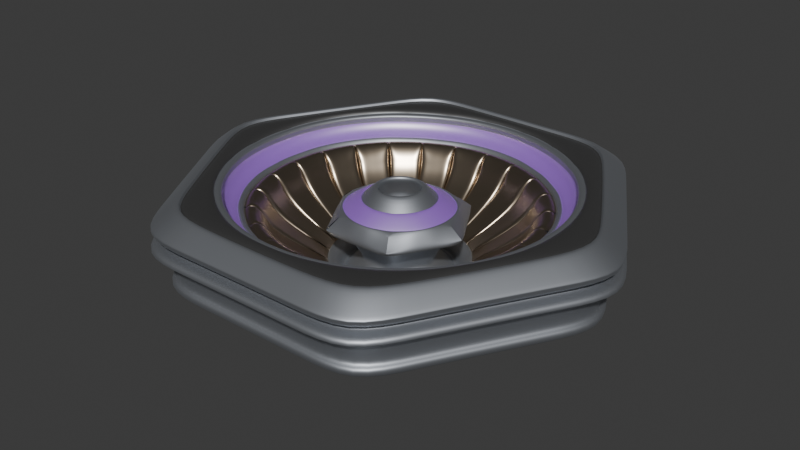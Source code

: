 # Source: orbiter.blend  (saved by Blender 4.2.66; exported with 4.5.12 LTS)
import bpy
from mathutils import Matrix  # noqa: F401  (used for matrix-valued properties, if any)

bpy.ops.wm.read_factory_settings(use_empty=True)
scene = bpy.context.scene
scene.name = 'Scene'

# ---- collections
col_collection = bpy.data.collections.new('Collection'); scene.collection.children.link(col_collection)

# ---- materials (node trees are filled in below, after node groups)
mat_material_001 = bpy.data.materials.new('Material.001')
mat_sides = bpy.data.materials.new('sides')
mat_outside = bpy.data.materials.new('outside')
mat_top = bpy.data.materials.new('top')
mat_screen = bpy.data.materials.new('screen')
mat_material_004 = bpy.data.materials.new('Material.004')
mat_flower = bpy.data.materials.new('flower')
mat_material = bpy.data.materials.new('Material')

# ---- material node trees
mat_material_001.use_nodes = True; mat_material_001.node_tree.nodes.clear()
_N = mat_material_001.node_tree.nodes; _L = mat_material_001.node_tree.links
n0 = _N.new('ShaderNodeBsdfPrincipled'); n0.name = 'Principled BSDF'; n0.location = (10, 300)
n1 = _N.new('ShaderNodeOutputMaterial'); n1.name = 'Material Output'; n1.location = (300, 300)
_L.new(n0.outputs[0], n1.inputs[0])
n1.is_active_output = True
mat_sides.use_nodes = True; mat_sides.node_tree.nodes.clear()
_N = mat_sides.node_tree.nodes; _L = mat_sides.node_tree.links
n0 = _N.new('ShaderNodeBsdfPrincipled'); n0.name = 'Principled BSDF'; n0.location = (10, 300)
n0.inputs[0].default_value = (0.4207, 0.4428, 0.4793, 1.0)
n0.inputs[1].default_value = 0.9032
n0.inputs[2].default_value = 0.5323
n0.inputs[3].default_value = 2.8
n0.inputs[27].default_value = (0.3549, 0.2864, 1.0, 1.0)
n1 = _N.new('ShaderNodeOutputMaterial'); n1.name = 'Material Output'; n1.location = (300, 300)
_L.new(n0.outputs[0], n1.inputs[0])
n1.is_active_output = True
mat_outside.use_nodes = True; mat_outside.node_tree.nodes.clear()
_N = mat_outside.node_tree.nodes; _L = mat_outside.node_tree.links
n0 = _N.new('ShaderNodeBsdfPrincipled'); n0.name = 'Principled BSDF'; n0.location = (10, 300)
n0.inputs[0].default_value = (0.4793, 0.3944, 0.2988, 1.0)
n0.inputs[1].default_value = 0.9946
n0.inputs[2].default_value = 0.3011
n1 = _N.new('ShaderNodeOutputMaterial'); n1.name = 'Material Output'; n1.location = (300, 300)
_L.new(n0.outputs[0], n1.inputs[0])
n1.is_active_output = True
mat_top.use_nodes = True; mat_top.node_tree.nodes.clear()
_N = mat_top.node_tree.nodes; _L = mat_top.node_tree.links
n0 = _N.new('ShaderNodeBsdfPrincipled'); n0.name = 'Principled BSDF'; n0.location = (10, 300)
n0.inputs[0].default_value = (0.1887, 0.1887, 0.1887, 1.0)
n0.inputs[1].default_value = 0.8925
n1 = _N.new('ShaderNodeOutputMaterial'); n1.name = 'Material Output'; n1.location = (300, 300)
_L.new(n0.outputs[0], n1.inputs[0])
n1.is_active_output = True
mat_screen.use_nodes = True; mat_screen.node_tree.nodes.clear()
_N = mat_screen.node_tree.nodes; _L = mat_screen.node_tree.links
n0 = _N.new('ShaderNodeBsdfPrincipled'); n0.name = 'Principled BSDF'; n0.location = (10, 300)
n0.inputs[0].default_value = (0.3744, 0.1076, 0.8068, 1.0)
n0.inputs[2].default_value = 0.501
n0.inputs[3].default_value = 4.9
n1 = _N.new('ShaderNodeOutputMaterial'); n1.name = 'Material Output'; n1.location = (300, 300)
_L.new(n0.outputs[0], n1.inputs[0])
n1.is_active_output = True
mat_material_004.use_nodes = True; mat_material_004.node_tree.nodes.clear()
_N = mat_material_004.node_tree.nodes; _L = mat_material_004.node_tree.links
n0 = _N.new('ShaderNodeBsdfPrincipled'); n0.name = 'Principled BSDF'; n0.location = (10, 300)
n1 = _N.new('ShaderNodeOutputMaterial'); n1.name = 'Material Output'; n1.location = (300, 300)
_L.new(n0.outputs[0], n1.inputs[0])
n1.is_active_output = True
mat_flower.use_nodes = True; mat_flower.node_tree.nodes.clear()
_N = mat_flower.node_tree.nodes; _L = mat_flower.node_tree.links
n0 = _N.new('ShaderNodeBsdfPrincipled'); n0.name = 'Principled BSDF'; n0.location = (10, 300)
n1 = _N.new('ShaderNodeOutputMaterial'); n1.name = 'Material Output'; n1.location = (300, 300)
_L.new(n0.outputs[0], n1.inputs[0])
n1.is_active_output = True
mat_material.use_nodes = True; mat_material.node_tree.nodes.clear()
_N = mat_material.node_tree.nodes; _L = mat_material.node_tree.links
n0 = _N.new('ShaderNodeBsdfPrincipled'); n0.name = 'Principled BSDF'; n0.location = (10, 300)
n0.inputs[0].default_value = (0.8007, 0.2017, 0.0307, 1.0)
n1 = _N.new('ShaderNodeOutputMaterial'); n1.name = 'Material Output'; n1.location = (300, 300)
_L.new(n0.outputs[0], n1.inputs[0])
n1.is_active_output = True

# ---- world
world_world = bpy.data.worlds.new('World'); scene.world = world_world
world_world.use_nodes = True; world_world.node_tree.nodes.clear()
_N = world_world.node_tree.nodes; _L = world_world.node_tree.links
n0 = _N.new('ShaderNodeOutputWorld'); n0.name = 'World Output'; n0.location = (300, 300)
n1 = _N.new('ShaderNodeBackground'); n1.name = 'Background'; n1.location = (10, 300)
n1.inputs[0].default_value = (0.05088, 0.05088, 0.05088, 1.0)
_L.new(n1.outputs[0], n0.inputs[0])
n0.is_active_output = True
world_world.color = (0.05088, 0.05088, 0.05088)
world_world.use_sun_shadow = False
world_world.sun_shadow_jitter_overblur = 0.0

# ---- meshes
me_cylinder = bpy.data.meshes.new('Cylinder')
me_cylinder.from_pydata([(0.2801, 0.1617, -0.1179), (0.3133, 0.08389, -0.1174), (0.2801, -0.1617, -0.1179), (0.3133, -0.08389, -0.1174), (0.1, 0.05774, -0.03907), (0.1, -0.05774, -0.03907), (0.1157, 0.0, -0.03887), (0.1119, 0.02996, -0.03892), (0.1119, -0.02996, -0.03892), (0.2546, 0.107, -0.1843), (0.2546, -0.107, -0.1843), (0.2837, -3.025e-09, -0.1835), (0.2766, 0.05553, -0.1837), (0.2766, -0.05553, -0.1837), (0.1121, 0.06475, 0.005182), (0.1121, -0.06475, 0.005182), (0.1297, 0.0, 0.005415), (0.1254, 0.03359, 0.005358), (0.1254, -0.03359, 0.005358), (0.1942, 0.1121, -0.09267), (0.1942, -0.1121, -0.09267), (0.2246, 0.0, -0.09226), (0.2172, 0.05816, -0.09236), (0.2172, -0.05816, -0.09236), (0.3098, -0.08295, -0.1421), (0.2769, -0.1599, -0.1425), (0.3098, 0.08295, -0.1421), (0.2769, 0.1599, -0.1425), (0.368, 0.2122, -0.1983), (0.368, 0.1101, -0.1977), (0.3676, -0.2122, -0.2083), (0.368, -0.1101, -0.1977), (0.3823, 0.2207, -0.2147), (0.3813, 0.1145, -0.2141), (0.3823, -0.2207, -0.2147), (0.3813, -0.1145, -0.2141), (1.023, 0.0, 0.01933), (0.8845, 0.5107, 0.01749), (0.9893, 0.2649, 0.01888), (0.8845, -0.5107, 0.01749), (0.9893, -0.2649, 0.01888), (1.04, 0.0, 0.04425), (0.909, 0.5248, 0.04284), (1.017, 0.2723, 0.04426), (0.909, -0.5248, 0.04284), (1.017, -0.2723, 0.04426), (1.088, 8.62e-10, 0.03263), (1.073, 0.6194, 0.03704), (1.088, 0.3197, 0.03215), (1.073, -0.6194, 0.03704), (1.088, -0.3197, 0.03215), (1.094, 8.62e-10, 0.02693), (1.078, 0.6226, 0.02983), (1.093, 0.3214, 0.02643), (1.078, -0.6226, 0.02983), (1.093, -0.3214, 0.02643), (1.108, 8.62e-10, 0.02745), (1.092, 0.6302, 0.03039), (1.106, 0.3253, 0.02695), (1.092, -0.6302, 0.03039), (1.106, -0.3253, 0.02695), (1.112, 8.592e-10, 0.04295), (1.095, 0.6325, 0.0487), (1.11, 0.3265, 0.04246), (1.095, -0.6325, 0.0487), (1.11, -0.3265, 0.04246), (1.122, 8.592e-10, 0.04353), (1.105, 0.6379, 0.04933), (1.12, 0.3293, 0.04303), (1.105, -0.6379, 0.04933), (1.12, -0.3293, 0.04303), (1.139, 8.592e-10, 0.04454), (1.121, 0.6475, 0.05042), (1.136, 0.3342, 0.04403), (1.121, -0.6475, 0.05042), (1.136, -0.3342, 0.04403), (1.249, 0.0, -0.0493), (1.249, 0.7212, -0.0519), (1.249, 0.3742, -0.04993), (1.249, -0.7212, -0.0519), (1.249, -0.3742, -0.04993), (1.24, 0.0, -0.04871), (1.24, 0.7157, -0.05128), (1.24, 0.3713, -0.04934), (1.24, -0.7157, -0.05128), (1.24, -0.3713, -0.04934), (1.24, 0.0, -0.08722), (1.24, 0.7157, -0.08979), (1.24, 0.3713, -0.08785), (1.24, -0.7157, -0.08979), (1.24, -0.3713, -0.08785), (1.172, 0.0, -0.1062), (1.172, 0.6768, -0.1087), (1.172, 0.3511, -0.1068), (1.172, -0.6768, -0.1087), (1.172, -0.3511, -0.1068), (1.172, 0.0, -0.1349), (1.172, 0.6768, -0.1373), (1.172, 0.3511, -0.1355), (1.172, -0.6768, -0.1373), (1.172, -0.3511, -0.1355), (1.25, 0.0, -0.1423), (1.25, 0.7216, -0.1449), (1.25, 0.3743, -0.143), (1.25, -0.7216, -0.1449), (1.25, -0.3743, -0.143), (1.25, 0.0, -0.1797), (1.25, 0.7216, -0.1823), (1.25, 0.3743, -0.1803), (1.25, -0.7216, -0.1823), (1.25, -0.3743, -0.1803), (1.25, 0.0, -0.173), (1.25, 0.7216, -0.1756), (1.25, 0.3743, -0.1736), (1.25, -0.7216, -0.1756), (1.25, -0.3743, -0.1736), (0.9451, 0.3912, 0.01758), (0.9454, -0.3913, 0.01774), (1.015, -0.1336, 0.01851), (1.015, 0.1336, 0.01851), (0.8437, -0.226, -0.099), (0.7544, 0.4355, -0.1002), (0.7544, -0.4355, -0.1002), (0.7991, -0.3307, -0.09959), (0.7991, 0.3307, -0.09959), (0.961, -0.2574, -0.02037), (0.961, 0.2574, -0.02037), (0.8592, -0.4961, -0.02172), (0.9181, -0.38, -0.02185), (0.986, 0.1298, -0.02095), (0.9181, 0.38, -0.02185), (0.986, -0.1298, -0.02095), (0.9939, 0.0, -0.01994), (0.8592, 0.4961, -0.02172), (0.9037, 0.0, -0.1066), (0.7813, 0.4511, -0.1082), (0.8738, -0.234, -0.107), (0.8738, 0.234, -0.107), (0.7813, -0.4511, -0.1082), (0.8275, -0.3425, -0.1076), (0.8888, 0.117, -0.1068), (0.8275, 0.3425, -0.1076), (0.8888, -0.117, -0.1068), (0.7773, 0.4488, -0.08845), (0.9343, -0.2502, -0.0721), (0.9343, 0.2502, -0.0721), (0.8353, -0.4823, -0.07342), (0.8926, -0.3694, -0.07374), (0.9586, 0.1262, -0.07287), (0.8926, 0.3694, -0.07374), (0.9586, -0.1262, -0.07287), (0.9662, 0.0, -0.07168), (0.8353, 0.4823, -0.07342), (0.8694, -0.2328, -0.08723), (0.8694, 0.2328, -0.08723), (0.7773, -0.4488, -0.08845), (0.8234, -0.3408, -0.08784), (0.8234, 0.3408, -0.08784), (0.1083, 0.029, -0.3195), (0.09684, -0.05591, -0.3197), (0.09684, 0.05591, -0.3197), (0.112, 0.0, -0.3195), (0.1083, -0.029, -0.3195), (0.112, 0.03, -0.1649), (0.1002, -0.05783, -0.1651), (0.1002, 0.05783, -0.1651), (0.1159, 0.0, -0.1648), (0.112, -0.03, -0.1649), (0.07027, -0.01882, -0.318), (0.07267, 0.0, -0.318), (0.07027, 0.01882, -0.318), (0.06282, 0.03627, -0.3181), (0.06282, -0.03627, -0.3181), (0.1539, 0.0412, -0.1221), (0.1591, 0.0, -0.122), (0.1539, -0.0412, -0.1221), (0.1376, 0.07942, -0.1223), (0.1376, -0.07942, -0.1223), (0.1406, 0.03765, -0.2371), (0.1257, -0.07257, -0.2373), (0.1257, 0.07257, -0.2373), (0.0632, 0.01692, -0.3355), (0.0632, 0.01692, -0.3281), (0.05651, -0.03262, -0.3366), (0.05651, -0.03262, -0.3282), (0.05651, 0.03262, -0.3355), (0.05651, 0.03262, -0.3282), (0.06536, 0.0, -0.3281), (0.0632, -0.01692, -0.3281), (0.06536, 0.0, -0.3354), (0.0632, -0.01692, -0.3355), (0.1454, 0.0, -0.237), (0.1406, -0.03765, -0.2371), (0.1822, 0.1052, -0.08275), (0.1822, -0.1052, -0.08275), (0.2108, 0.0, -0.08237), (0.2038, 0.05457, -0.08246), (0.2038, -0.05457, -0.08246), (0.1868, 0.1079, -0.06966), (0.1868, -0.1079, -0.06966), (0.2162, -3.746e-05, -0.06932), (0.209, 0.05596, -0.06937), (0.209, -0.05596, -0.06937), (0.2782, 0.1606, -0.1361), (0.2782, -0.1606, -0.1361), (0.3112, 0.08333, -0.1357), (0.3112, -0.08333, -0.1357), (1.179, 0.0, -0.1989), (1.179, 0.6807, -0.2013), (1.179, 0.3531, -0.1995), (1.179, -0.6807, -0.2013), (1.179, -0.3531, -0.1995), (1.123, 0.0, -0.3575), (1.123, 0.6481, -0.3599), (1.123, 0.3363, -0.3581), (1.123, -0.6481, -0.3599), (1.123, -0.3363, -0.3581), (0.3179, -0.04209, -0.1421), (0.3215, -0.04257, -0.1174), (0.3243, -0.0001123, -0.1174), (0.3207, -0.0001111, -0.1421), (0.368, -0.0001474, -0.1871), (0.3813, -0.0001533, -0.2141), (0.8735, -3.818e-08, -0.099), (0.9001, -3.935e-08, -0.08723), (0.3221, -0.0001116, -0.1357), (0.368, -0.05587, -0.1871), (0.3813, -0.0581, -0.2141), (0.8659, -0.1147, -0.099), (0.8923, -0.1181, -0.08723), (0.3193, -0.04228, -0.1357), (0.318, 0.04086, -0.1421), (0.3216, 0.04134, -0.1175), (0.368, 0.05424, -0.1872), (0.3813, 0.05641, -0.2141), (0.8924, 0.1168, -0.0873), (0.3195, 0.04102, -0.1357), (0.8437, 0.226, -0.099), (0.851, -0.1127, -0.1442), (0.851, 0.1127, -0.1442), (0.8659, 0.1147, -0.099), (0.8292, -0.2221, -0.1442), (0.7414, 0.428, -0.1453), (0.7853, 0.325, -0.1447), (0.8292, 0.2221, -0.1442), (0.857, -3.746e-08, -0.1442), (0.3823, 0.2207, -0.247), (0.3813, 0.1145, -0.2464), (0.3823, -0.2207, -0.247), (0.3813, -0.1145, -0.2464), (0.3813, -0.0001533, -0.2464), (0.3813, -0.0581, -0.2464), (0.3813, 0.05641, -0.2464), (0.2964, 0.1711, -0.234), (0.2956, 0.08878, -0.2335), (0.2964, -0.1711, -0.234), (0.2956, -0.08878, -0.2335), (0.2956, -0.0001189, -0.2335), (0.2956, -0.04505, -0.2335), (0.2956, 0.04373, -0.2336), (0.2155, -0.06473, -0.3833), (0.2155, -8.665e-05, -0.3833), (0.2155, 0.06473, -0.3833), (0.2161, 0.1248, -0.3837), (0.2161, -0.1248, -0.3837), (0.2841, -0.164, -0.4752), (0.3177, 0.08508, -0.4747), (0.2019, 0.05408, -0.4305), (0.2088, 0.0, -0.4304), (0.2019, -0.05408, -0.4305), (0.1806, 0.1042, -0.4308), (0.1806, -0.1042, -0.4308), (0.2525, 0.06761, -0.4644), (0.2257, -0.1303, -0.4648), (0.2257, 0.1303, -0.4648), (0.2611, 0.0, -0.4643), (0.2525, -0.06761, -0.4644), (0.2841, 0.164, -0.4752), (0.3286, 0.0, -0.4746), (0.3177, -0.08508, -0.4747), (0.3347, -0.08962, -0.5654), (0.2992, -0.1728, -0.5659), (0.2992, 0.1728, -0.5659), (0.3347, 0.08962, -0.5654), (0.3461, 0.0, -0.5653), (0.3744, -0.2162, -0.4266), (0.4188, 0.1122, -0.426), (0.3744, 0.2162, -0.4266), (0.4331, 0.0, -0.4258), (0.4188, -0.1122, -0.426), (0.3383, -0.1953, -0.4811), (0.3784, 0.1013, -0.4805), (0.3383, 0.1953, -0.4811), (0.3914, 0.0, -0.4804), (0.3784, -0.1013, -0.4805), (0.7304, -0.4217, -0.5063), (0.817, 0.2188, -0.5051), (0.7304, 0.4217, -0.5063), (0.8449, 0.0, -0.5047), (0.817, -0.2188, -0.5051), (0.7304, -0.4217, -0.1395), (0.817, 0.2188, -0.1383), (0.7304, 0.4217, -0.1395), (0.8449, 0.0, -0.1379), (0.817, -0.2188, -0.1383), (0.9074, 0.0, -0.09076), (0.7845, 0.4529, -0.09239), (0.8775, -0.235, -0.09116), (0.8775, 0.235, -0.09116), (0.7845, -0.4529, -0.09239), (0.8383, -0.347, -0.09347), (0.9003, 0.1185, -0.09264), (0.8383, 0.347, -0.09347), (0.9003, -0.1185, -0.09264), (0.7864, -0.3261, -0.1445), (0.7425, -0.4253, -0.1452), (0.1384, 0.03708, -0.1555), (0.1238, -0.07147, -0.1557), (0.1238, 0.07147, -0.1557), (0.1432, 0.0, -0.1555), (0.1384, -0.03708, -0.1555), (0.9429, -0.2525, 0.01075), (0.9429, 0.2525, 0.01075), (0.843, -0.4867, 0.009423), (0.9009, -0.3729, 0.009524), (0.9674, 0.1274, 0.01037), (0.9008, 0.3729, 0.009483), (0.9674, -0.1274, 0.01037), (0.9751, 0.0, 0.01117), (0.843, 0.4867, 0.009423), (0.9813, -0.2628, 0.018), (0.9813, 0.2628, 0.018), (0.8773, -0.5065, 0.01662), (0.9377, -0.3881, 0.01663), (1.007, 0.1325, 0.01743), (0.9375, 0.388, 0.01651), (1.007, -0.1325, 0.01743), (1.015, 0.0, 0.01845), (0.8773, 0.5065, 0.01662), (0.9649, -0.2584, 0.02348), (0.9978, 0.0, 0.02392), (0.8627, 0.4981, 0.02212), (0.9649, 0.2584, 0.02348), (0.8627, -0.4981, 0.02212), (0.922, -0.3816, 0.02216), (0.99, 0.1303, 0.02298), (0.9218, 0.3816, 0.02207), (0.99, -0.1303, 0.02298), (1.168, 0.0, -0.3588), (1.168, 0.6743, -0.3613), (1.168, 0.3498, -0.3594), (1.168, -0.6743, -0.3613), (1.168, -0.3498, -0.3594), (1.168, 0.0, -0.403), (1.168, 0.6743, -0.4054), (1.168, 0.3498, -0.4036), (1.168, -0.6743, -0.4054), (1.168, -0.3498, -0.4036), (1.139, 0.0, -0.4241), (1.139, 0.6573, -0.4265), (1.139, 0.341, -0.4247), (1.139, -0.6573, -0.4265), (1.139, -0.341, -0.4247)], [], [(7, 17, 14, 4), (6, 16, 17, 7), (8, 5, 15, 18), (6, 8, 18, 16), (17, 22, 19, 14), (16, 21, 22, 17), (18, 15, 20, 23), (16, 18, 23, 21), (27, 26, 1, 0), (24, 25, 2, 3), (3, 2, 30, 31), (0, 1, 29, 28), (28, 29, 33, 32), (31, 30, 34, 35), (336, 330, 40, 118), (335, 331, 38, 116), (334, 337, 36, 119), (36, 118, 40, 45, 41), (340, 347, 336, 337), (38, 119, 36, 41, 43), (40, 117, 39, 44, 45), (45, 50, 46, 41), (41, 46, 48, 43), (44, 49, 50, 45), (48, 46, 51, 53), (50, 49, 54, 55), (46, 50, 55, 51), (47, 48, 53, 52), (53, 51, 56, 58), (55, 54, 59, 60), (51, 55, 60, 56), (52, 53, 58, 57), (58, 56, 61, 63), (60, 59, 64, 65), (56, 60, 65, 61), (57, 58, 63, 62), (62, 63, 68, 67), (63, 61, 66, 68), (65, 64, 69, 70), (61, 65, 70, 66), (68, 66, 71, 73), (70, 69, 74, 75), (66, 70, 75, 71), (67, 68, 73, 72), (73, 71, 76, 78), (75, 74, 79, 80), (71, 75, 80, 76), (72, 73, 78, 77), (76, 80, 85, 81), (77, 78, 83, 82), (78, 76, 81, 83), (80, 79, 84, 85), (85, 84, 89, 90), (81, 85, 90, 86), (82, 83, 88, 87), (83, 81, 86, 88), (88, 86, 91, 93), (90, 89, 94, 95), (86, 90, 95, 91), (87, 88, 93, 92), (91, 95, 100, 96), (92, 93, 98, 97), (93, 91, 96, 98), (95, 94, 99, 100), (96, 100, 105, 101), (97, 98, 103, 102), (98, 96, 101, 103), (100, 99, 104, 105), (101, 105, 110, 106), (102, 103, 108, 107), (103, 101, 106, 108), (105, 104, 109, 110), (106, 110, 115, 111), (107, 108, 113, 112), (108, 106, 111, 113), (110, 109, 114, 115), (333, 332, 39, 117), (330, 333, 117, 40), (331, 334, 119, 38), (338, 335, 116, 37), (151, 150, 131, 132), (145, 148, 129, 126), (144, 147, 128, 125), (147, 146, 127, 128), (148, 151, 132, 129), (149, 145, 126, 130), (150, 144, 125, 131), (157, 154, 137, 141), (156, 155, 138, 139), (153, 156, 139, 136), (143, 157, 141, 135), (121, 124, 157, 143), (120, 123, 156, 153), (123, 122, 155, 156), (313, 307, 144, 150), (312, 308, 145, 149), (311, 305, 151, 148), (310, 309, 146, 147), (307, 310, 147, 144), (308, 311, 148, 145), (306, 312, 149, 152), (305, 313, 150, 151), (163, 158, 161, 166), (164, 167, 162, 159), (167, 166, 161, 162), (165, 160, 158, 163), (159, 162, 168, 172), (5, 8, 175, 177), (162, 161, 169, 168), (7, 4, 176, 173), (161, 158, 170, 169), (318, 180, 178, 316), (320, 319, 191, 192), (317, 320, 192, 179), (316, 178, 191, 319), (182, 181, 189, 187), (184, 188, 190, 183), (188, 187, 189, 190), (186, 185, 181, 182), (158, 160, 171, 170), (169, 170, 182, 187), (165, 163, 178, 180), (166, 167, 192, 191), (172, 168, 188, 184), (167, 164, 179, 192), (168, 169, 187, 188), (6, 7, 173, 174), (163, 166, 191, 178), (8, 6, 174, 175), (170, 171, 186, 182), (9, 12, 196, 193), (12, 11, 195, 196), (13, 10, 194, 197), (11, 13, 197, 195), (195, 197, 202, 200), (193, 196, 201, 198), (196, 195, 200, 201), (197, 194, 199, 202), (202, 199, 204, 206), (198, 201, 205, 203), (24, 206, 204, 25), (26, 27, 203, 205), (115, 114, 210, 211), (111, 115, 211, 207), (112, 113, 209, 208), (211, 210, 215, 216), (207, 211, 216, 212), (208, 209, 214, 213), (1, 26, 231, 232), (219, 232, 231, 220), (219, 220, 217, 218), (3, 218, 217, 24), (230, 206, 24, 217), (220, 225, 230, 217), (231, 236, 225, 220), (26, 205, 236, 231), (33, 29, 233, 234), (222, 234, 233, 221), (222, 221, 226, 227), (35, 227, 226, 31), (29, 1, 232, 233), (221, 233, 232, 219), (221, 219, 218, 226), (31, 226, 218, 3), (236, 200, 225), (225, 200, 230), (200, 236, 205, 201), (200, 202, 206, 230), (134, 140, 235, 224), (134, 224, 229, 142), (154, 235, 140, 137), (224, 223, 228, 229), (136, 142, 229, 153), (153, 229, 228, 120), (237, 154, 157, 124), (224, 235, 240, 223), (154, 237, 240, 235), (245, 223, 240, 239), (124, 243, 244, 237), (228, 223, 245, 238), (237, 244, 239, 240), (120, 228, 238, 241), (124, 121, 242, 243), (234, 222, 250, 252), (33, 234, 252, 247), (32, 33, 247, 246), (35, 34, 248, 249), (227, 35, 249, 251), (222, 227, 251, 250), (250, 251, 258, 257), (247, 252, 259, 254), (246, 247, 254, 253), (251, 249, 256, 258), (252, 250, 257, 259), (249, 248, 255, 256), (258, 256, 260), (256, 255, 264, 260), (257, 258, 260, 261), (253, 254, 262, 263), (259, 257, 261, 262), (254, 259, 262), (270, 267, 272, 274), (269, 276, 275, 268), (271, 273, 276, 269), (267, 268, 275, 272), (267, 270, 263, 262), (260, 264, 271, 269), (261, 260, 269, 268), (261, 268, 267, 262), (280, 281, 265, 279), (282, 283, 266, 277), (283, 284, 278, 266), (284, 280, 279, 278), (275, 276, 280, 284), (272, 275, 284, 283), (274, 272, 283, 282), (276, 273, 281, 280), (279, 265, 285, 289), (278, 279, 289, 288), (277, 266, 286, 287), (266, 278, 288, 286), (286, 288, 293, 291), (287, 286, 291, 292), (289, 285, 290, 294), (288, 289, 294, 293), (291, 293, 298, 296), (292, 291, 296, 297), (294, 290, 295, 299), (293, 294, 299, 298), (296, 298, 303, 301), (297, 296, 301, 302), (299, 295, 300, 304), (298, 299, 304, 303), (134, 142, 313, 305), (135, 141, 312, 306), (137, 140, 311, 308), (136, 139, 310, 307), (139, 138, 309, 310), (140, 134, 305, 311), (141, 137, 308, 312), (142, 136, 307, 313), (315, 122, 123, 314), (123, 120, 241, 314), (113, 111, 207, 209), (207, 212, 214, 209), (173, 316, 319, 174), (177, 175, 320, 317), (175, 174, 319, 320), (176, 318, 316, 173), (341, 346, 335, 338), (132, 131, 327, 328), (133, 130, 326, 329), (126, 129, 325, 322), (125, 128, 324, 321), (128, 127, 323, 324), (129, 132, 328, 325), (130, 126, 322, 326), (131, 125, 321, 327), (37, 116, 38, 43, 42), (342, 345, 334, 331), (339, 344, 333, 330), (344, 343, 332, 333), (345, 340, 337, 334), (346, 342, 331, 335), (347, 339, 330, 336), (327, 321, 339, 347), (326, 322, 342, 346), (325, 328, 340, 345), (324, 323, 343, 344), (321, 324, 344, 339), (322, 325, 345, 342), (329, 326, 346, 341), (328, 327, 347, 340), (216, 215, 351, 352), (212, 216, 352, 348), (213, 214, 350, 349), (214, 212, 348, 350), (350, 348, 353, 355), (352, 351, 356, 357), (348, 352, 357, 353), (349, 350, 355, 354), (355, 353, 358, 360), (357, 356, 361, 362), (353, 357, 362, 358), (354, 355, 360, 359), (133, 152, 149, 130), (337, 336, 118, 36), (43, 48, 47, 42)])
me_cylinder.polygons.foreach_set('use_smooth', [True] * 288)
me_cylinder.polygons.foreach_set('material_index', [1, 1, 1, 1, 1, 1, 1, 1, 1, 1, 1, 1, 1, 1, 1, 1, 1, 3, 1, 3, 3, 3, 3, 3, 3, 3, 3, 3, 3, 3, 3, 3, 1, 1, 1, 1, 1, 1, 1, 1, 1, 1, 1, 1, 1, 1, 1, 1, 1, 1, 1, 1, 1, 1, 1, 1, 1, 1, 1, 1, 1, 1, 1, 1, 1, 1, 1, 1, 1, 1, 1, 1, 1, 1, 1, 1, 1, 1, 1, 1, 4, 4, 4, 4, 4, 4, 4, 1, 1, 1, 1, 1, 1, 1, 4, 4, 4, 4, 4, 4, 4, 4, 2, 2, 2, 2, 2, 1, 2, 1, 2, 1, 1, 1, 1, 2, 2, 2, 2, 2, 2, 2, 2, 2, 2, 2, 1, 2, 1, 2, 3, 3, 3, 3, 4, 4, 4, 4, 4, 4, 4, 4, 1, 1, 1, 1, 1, 1, 1, 1, 1, 1, 4, 4, 4, 4, 1, 1, 1, 1, 1, 1, 1, 1, 4, 4, 4, 4, 1, 1, 1, 1, 1, 1, 1, 1, 1, 1, 1, 1, 1, 1, 1, 1, 1, 1, 1, 1, 1, 1, 1, 1, 1, 1, 1, 1, 1, 1, 1, 1, 1, 1, 1, 1, 1, 1, 1, 1, 1, 1, 1, 1, 1, 1, 1, 1, 1, 1, 1, 1, 1, 1, 1, 1, 1, 2, 2, 2, 2, 1, 1, 1, 1, 4, 4, 4, 4, 4, 4, 4, 4, 1, 1, 1, 1, 1, 1, 1, 1, 1, 1, 1, 1, 1, 1, 1, 1, 1, 3, 1, 1, 1, 1, 1, 1, 1, 1, 1, 1, 1, 1, 1, 1, 1, 1, 1, 1, 1, 1, 1, 1, 1, 1, 1, 1, 4, 1, 3])
_uv = me_cylinder.uv_layers.new(name='UVMap')
_uv.uv.foreach_set('vector', [0.0, 0.0, 0.0, 0.0, 0.0, 0.0, 0.0, 0.0, 0.0, 0.0, 0.0, 0.0, 0.0, 0.0, 0.0, 0.0, 0.0, 0.0, 0.0, 0.0, 0.0, 0.0, 0.0, 0.0, 0.0, 0.0, 0.0, 0.0, 0.0, 0.0, 0.0, 0.0, 0.0, 0.0, 0.0, 0.0, 0.0, 0.0, 0.0, 0.0, 0.0, 0.0, 0.0, 0.0, 0.0, 0.0, 0.0, 0.0, 0.0, 0.0, 0.0, 0.0, 0.0, 0.0, 0.0, 0.0, 0.0, 0.0, 0.0, 0.0, 0.0, 0.0, 0.0, 0.0, 0.0, 0.0, 0.0, 0.0, 0.0, 0.0, 0.0, 0.0, 0.0, 0.0, 0.0, 0.0, 0.0, 0.0, 0.0, 0.0, 0.0, 0.0, 0.0, 0.0, 0.0, 0.0, 0.0, 0.0, 0.0, 0.0, 0.0, 0.0, 0.0, 0.0, 0.0, 0.0, 0.0, 0.0, 0.0, 0.0, 0.0, 0.0, 0.0, 0.0, 0.0, 0.0, 0.0, 0.0, 0.0, 0.0, 0.0, 0.0, 0.0, 0.0, 0.0, 0.0, 0.0, 0.0, 0.0, 0.0, 0.0, 0.0, 0.0, 0.0, 0.0, 0.0, 0.0, 0.0, 0.0, 0.0, 0.0, 0.0, 0.0, 0.0, 0.0, 0.0, 0.0, 0.0, 0.0, 0.0, 0.0, 0.0, 0.0, 0.0, 0.0, 0.0, 0.0, 0.0, 0.0, 0.0, 0.0, 0.0, 0.0, 0.0, 0.0, 0.0, 0.0, 0.0, 0.0, 0.0, 0.0, 0.0, 0.0, 0.0, 0.0, 0.0, 0.0, 0.0, 0.0, 0.0, 0.0, 0.0, 0.0, 0.0, 0.0, 0.0, 0.0, 0.0, 0.0, 0.0, 0.0, 0.0, 0.0, 0.0, 0.0, 0.0, 0.0, 0.0, 0.0, 0.0, 0.0, 0.0, 0.0, 0.0, 0.0, 0.0, 0.0, 0.0, 0.0, 0.0, 0.0, 0.0, 0.0, 0.0, 0.0, 0.0, 0.0, 0.0, 0.0, 0.0, 0.0, 0.0, 0.0, 0.0, 0.0, 0.0, 0.0, 0.0, 0.0, 0.0, 0.0, 0.0, 0.0, 0.0, 0.0, 0.0, 0.0, 0.0, 0.0, 0.0, 0.0, 0.0, 0.0, 0.0, 0.0, 0.0, 0.0, 0.0, 0.0, 0.0, 0.0, 0.0, 0.0, 0.0, 0.0, 0.0, 0.0, 0.0, 0.0, 0.0, 0.0, 0.0, 0.0, 0.0, 0.0, 0.0, 0.0, 0.0, 0.0, 0.0, 0.0, 0.0, 0.0, 0.0, 0.0, 0.0, 0.0, 0.0, 0.0, 0.0, 0.0, 0.0, 0.0, 0.0, 0.0, 0.0, 0.0, 0.0, 0.0, 0.0, 0.0, 0.0, 0.0, 0.0, 0.0, 0.0, 0.0, 0.0, 0.0, 0.0, 0.0, 0.0, 0.0, 0.0, 0.0, 0.0, 0.0, 0.0, 0.0, 0.0, 0.0, 0.0, 0.0, 0.0, 0.0, 0.0, 0.0, 0.0, 0.0, 0.0, 0.0, 0.0, 0.0, 0.0, 0.0, 0.0, 0.0, 0.0, 0.0, 0.0, 0.0, 0.0, 0.0, 0.0, 0.0, 0.0, 0.0, 0.0, 0.0, 0.0, 0.0, 0.0, 0.0, 0.0, 0.0, 0.0, 0.0, 0.0, 0.0, 0.0, 0.0, 0.0, 0.0, 0.0, 0.0, 0.0, 0.0, 0.0, 0.0, 0.0, 0.0, 0.0, 0.0, 0.0, 0.0, 0.0, 0.0, 0.0, 0.0, 0.0, 0.0, 0.0, 0.0, 0.0, 0.0, 0.0, 0.0, 0.0, 0.0, 0.0, 0.0, 0.0, 0.0, 0.0, 0.0, 0.0, 0.0, 0.0, 0.0, 0.0, 0.0, 0.0, 0.0, 0.0, 0.0, 0.0, 0.0, 0.0, 0.0, 0.0, 0.0, 0.0, 0.0, 0.0, 0.0, 0.0, 0.0, 0.0, 0.0, 0.0, 0.0, 0.0, 0.0, 0.0, 0.0, 0.0, 0.0, 0.0, 0.0, 0.0, 0.0, 0.0, 0.0, 0.0, 0.0, 0.0, 0.0, 0.0, 0.0, 0.0, 0.0, 0.0, 0.0, 0.0, 0.0, 0.0, 0.0, 0.0, 0.0, 0.0, 0.0, 0.0, 0.0, 0.0, 0.0, 0.0, 0.0, 0.0, 0.0, 0.0, 0.0, 0.0, 0.0, 0.0, 0.0, 0.0, 0.0, 0.0, 0.0, 0.0, 0.0, 0.0, 0.0, 0.0, 0.0, 0.0, 0.0, 0.0, 0.0, 0.0, 0.0, 0.0, 0.0, 0.0, 0.0, 0.0, 0.0, 0.0, 0.0, 0.0, 0.0, 0.0, 0.0, 0.0, 0.0, 0.0, 0.0, 0.0, 0.0, 0.0, 0.0, 0.0, 0.0, 0.0, 0.0, 0.0, 0.0, 0.0, 0.0, 0.0, 0.0, 0.0, 0.0, 0.0, 0.0, 0.0, 0.0, 0.0, 0.0, 0.0, 0.0, 0.0, 0.0, 0.0, 0.0, 0.0, 0.0, 0.0, 0.0, 0.0, 0.0, 0.0, 0.0, 0.0, 0.0, 0.0, 0.0, 0.0, 0.0, 0.0, 0.0, 0.0, 0.0, 0.0, 0.0, 0.0, 0.0, 0.0, 0.0, 0.0, 0.0, 0.0, 0.0, 0.0, 0.0, 0.0, 0.0, 0.0, 0.0, 0.0, 0.0, 0.0, 0.0, 0.0, 0.0, 0.0, 0.0, 0.0, 0.0, 0.0, 0.0, 0.0, 0.0, 0.0, 0.0, 0.0, 0.0, 0.0, 0.0, 0.0, 0.0, 0.0, 0.0, 0.0, 0.0, 0.0, 0.0, 0.0, 0.0, 0.0, 0.0, 0.0, 0.0, 0.0, 0.0, 0.0, 0.0, 0.0, 0.0, 0.0, 0.0, 0.0, 0.0, 0.0, 0.0, 0.0, 0.0, 0.0, 0.0, 0.0, 0.0, 0.0, 0.0, 0.0, 0.0, 0.0, 0.0, 0.0, 0.0, 0.0, 0.0, 0.0, 0.0, 0.0, 0.0, 0.0, 0.0, 0.0, 0.0, 0.0, 0.0, 0.0, 0.0, 0.0, 0.0, 0.0, 0.0, 0.0, 0.0, 0.0, 0.0, 0.0, 0.0, 0.0, 0.0, 0.0, 0.0, 0.0, 0.0, 0.0, 0.0, 0.0, 0.0, 0.0, 0.0, 0.0, 0.0, 0.0, 0.0, 0.0, 0.0, 0.0, 0.0, 0.0, 0.0, 0.0, 0.0, 0.0, 0.0, 0.0, 0.0, 0.0, 0.0, 0.0, 0.0, 0.0, 0.0, 0.0, 0.0, 0.0, 0.0, 0.0, 0.0, 0.0, 0.0, 0.0, 0.0, 0.0, 0.0, 0.0, 0.0, 0.0, 0.0, 0.0, 0.0, 0.0, 0.0, 0.0, 0.0, 0.0, 0.0, 0.0, 0.0, 0.0, 0.0, 0.0, 0.0, 0.0, 0.0, 0.0, 0.0, 0.0, 0.0, 0.0, 0.0, 0.0, 0.0, 0.0, 0.0, 0.0, 0.0, 0.0, 0.0, 0.0, 0.0, 0.0, 0.0, 0.0, 0.0, 0.0, 0.0, 0.0, 0.0, 0.0, 0.0, 0.0, 0.0, 0.0, 0.0, 0.0, 0.0, 0.0, 0.0, 0.0, 0.0, 0.0, 0.0, 0.0, 0.0, 0.0, 0.0, 0.0, 0.0, 0.0, 0.0, 0.0, 0.0, 0.0, 0.0, 0.0, 0.0, 0.0, 0.0, 0.0, 0.0, 0.0, 0.0, 0.0, 0.0, 0.0, 0.0, 0.0, 0.0, 0.0, 0.0, 0.0, 0.0, 0.0, 0.0, 0.0, 0.0, 0.0, 0.0, 0.0, 0.0, 0.0, 0.0, 0.0, 0.0, 0.0, 0.0, 0.0, 0.0, 0.0, 0.0, 0.0, 0.0, 0.0, 0.0, 0.0, 0.0, 0.0, 0.0, 0.0, 0.0, 0.0, 0.0, 0.0, 0.0, 0.0, 0.0, 0.0, 0.0, 0.0, 0.0, 0.0, 0.0, 0.0, 0.0, 0.0, 0.0, 0.0, 0.0, 0.0, 0.0, 0.0, 0.0, 0.0, 0.0, 0.0, 0.0, 0.0, 0.0, 0.0, 0.0, 0.0, 0.0, 0.0, 0.0, 0.0, 0.0, 0.0, 0.0, 0.0, 0.0, 0.0, 0.0, 0.0, 0.0, 0.0, 0.0, 0.0, 0.0, 0.0, 0.0, 0.0, 0.0, 0.0, 0.0, 0.0, 0.0, 0.0, 0.0, 0.0, 0.0, 0.0, 0.0, 0.0, 0.0, 0.0, 0.0, 0.0, 0.0, 0.0, 0.0, 0.0, 0.0, 0.0, 0.0, 0.0, 0.0, 0.0, 0.0, 0.0, 0.0, 0.0, 0.0, 0.0, 0.0, 0.0, 0.0, 0.0, 0.0, 0.0, 0.0, 0.0, 0.0, 0.0, 0.0, 0.0, 0.0, 0.0, 0.0, 0.0, 0.0, 0.0, 0.0, 0.0, 0.0, 0.0, 0.0, 0.0, 0.0, 0.0, 0.0, 0.0, 0.0, 0.0, 0.0, 0.0, 0.0, 0.0, 0.0, 0.0, 0.0, 0.0, 0.0, 0.0, 0.0, 0.0, 0.0, 0.0, 0.0, 0.0, 0.0, 0.0, 0.0, 0.0, 0.0, 0.0, 0.0, 0.0, 0.0, 0.0, 0.0, 0.0, 0.0, 0.0, 0.0, 0.0, 0.0, 0.0, 0.0, 0.0, 0.0, 0.0, 0.0, 0.0, 0.0, 0.0, 0.0, 0.0, 0.0, 0.0, 0.0, 0.0, 0.0, 0.0, 0.0, 0.0, 0.0, 0.0, 0.0, 0.0, 0.0, 0.0, 0.0, 0.0, 0.0, 0.0, 0.0, 0.0, 0.0, 0.0, 0.0, 0.0, 0.0, 0.0, 0.0, 0.0, 0.0, 0.0, 0.0, 0.0, 0.0, 0.0, 0.0, 0.0, 0.0, 0.0, 0.0, 0.0, 0.0, 0.0, 0.0, 0.0, 0.0, 0.0, 0.0, 0.0, 0.0, 0.0, 0.0, 0.0, 0.0, 0.0, 0.0, 0.0, 0.0, 0.0, 0.0, 0.0, 0.0, 0.0, 0.0, 0.0, 0.0, 0.0, 0.0, 0.0, 0.0, 0.0, 0.0, 0.0, 0.0, 0.0, 0.0, 0.0, 0.0, 0.0, 0.0, 0.0, 0.0, 0.0, 0.0, 0.0, 0.0, 0.0, 0.0, 0.0, 0.0, 0.0, 0.0, 0.0, 0.0, 0.0, 0.0, 0.0, 0.0, 0.0, 0.0, 0.0, 0.0, 0.0, 0.0, 0.0, 0.0, 0.0, 0.0, 0.0, 0.0, 0.0, 0.0, 0.0, 0.0, 0.0, 0.0, 0.0, 0.0, 0.0, 0.0, 0.0, 0.0, 0.0, 0.0, 0.0, 0.0, 0.0, 0.0, 0.0, 0.0, 0.0, 0.0, 0.0, 0.0, 0.0, 0.0, 0.0, 0.0, 0.0, 0.0, 0.0, 0.0, 0.0, 0.0, 0.0, 0.0, 0.0, 0.0, 0.0, 0.0, 0.0, 0.0, 0.0, 0.0, 0.0, 0.0, 0.0, 0.0, 0.0, 0.0, 0.0, 0.0, 0.0, 0.0, 0.0, 0.0, 0.0, 0.0, 0.0, 0.0, 0.0, 0.0, 0.0, 0.0, 0.0, 0.0, 0.0, 0.0, 0.0, 0.0, 0.0, 0.0, 0.0, 0.0, 0.0, 0.0, 0.0, 0.0, 0.0, 0.0, 0.0, 0.0, 0.0, 0.0, 0.0, 0.0, 0.0, 0.0, 0.0, 0.0, 0.0, 0.0, 0.0, 0.0, 0.0, 0.0, 0.0, 0.0, 0.0, 0.0, 0.0, 0.0, 0.0, 0.0, 0.0, 0.0, 0.0, 0.0, 0.0, 0.0, 0.0, 0.0, 0.0, 0.0, 0.0, 0.0, 0.0, 0.0, 0.0, 0.0, 0.0, 0.0, 0.0, 0.0, 0.0, 0.0, 0.0, 0.0, 0.0, 0.0, 0.0, 0.0, 0.0, 0.0, 0.0, 0.0, 0.0, 0.0, 0.0, 0.0, 0.0, 0.0, 0.0, 0.0, 0.0, 0.0, 0.0, 0.0, 0.0, 0.0, 0.0, 0.0, 0.0, 0.0, 0.0, 0.0, 0.0, 0.0, 0.0, 0.0, 0.0, 0.0, 0.0, 0.0, 0.0, 0.0, 0.0, 0.0, 0.0, 0.0, 0.0, 0.0, 0.0, 0.0, 0.0, 0.0, 0.0, 0.0, 0.0, 0.0, 0.0, 0.0, 0.0, 0.0, 0.0, 0.0, 0.0, 0.0, 0.0, 0.0, 0.0, 0.0, 0.0, 0.0, 0.0, 0.0, 0.0, 0.0, 0.0, 0.0, 0.0, 0.0, 0.0, 0.0, 0.0, 0.0, 0.0, 0.0, 0.0, 0.0, 0.0, 0.0, 0.0, 0.0, 0.0, 0.0, 0.0, 0.0, 0.0, 0.0, 0.0, 0.0, 0.0, 0.0, 0.0, 0.0, 0.0, 0.0, 0.0, 0.0, 0.0, 0.0, 0.0, 0.0, 0.0, 0.0, 0.0, 0.0, 0.0, 0.0, 0.0, 0.0, 0.0, 0.0, 0.0, 0.0, 0.0, 0.0, 0.0, 0.0, 0.0, 0.0, 0.0, 0.0, 0.0, 0.0, 0.0, 0.0, 0.0, 0.0, 0.0, 0.0, 0.0, 0.0, 0.0, 0.0, 0.0, 0.0, 0.0, 0.0, 0.0, 0.0, 0.0, 0.0, 0.0, 0.0, 0.0, 0.0, 0.0, 0.0, 0.0, 0.0, 0.0, 0.0, 0.0, 0.0, 0.0, 0.0, 0.0, 0.0, 0.0, 0.0, 0.0, 0.0, 0.0, 0.0, 0.0, 0.0, 0.0, 0.0, 0.0, 0.0, 0.0, 0.0, 0.0, 0.0, 0.0, 0.0, 0.0, 0.0, 0.0, 0.0, 0.0, 0.0, 0.0, 0.0, 0.0, 0.0, 0.0, 0.0, 0.0, 0.0, 0.0, 0.0, 0.0, 0.0, 0.0, 0.0, 0.0, 0.0, 0.0, 0.0, 0.0, 0.0, 0.0, 0.0, 0.0, 0.0, 0.0, 0.0, 0.0, 0.0, 0.0, 0.0, 0.0, 0.0, 0.0, 0.0, 0.0, 0.0, 0.0, 0.0, 0.0, 0.0, 0.0, 0.0, 0.0, 0.0, 0.0, 0.0, 0.0, 0.0, 0.0, 0.0, 0.0, 0.0, 0.0, 0.0, 0.0, 0.0, 0.0, 0.0, 0.0, 0.0, 0.0, 0.0, 0.0, 0.0, 0.0, 0.0, 0.0, 0.0, 0.0, 0.0, 0.0, 0.0, 0.0, 0.0, 0.0, 0.0, 0.0, 0.0, 0.0, 0.0, 0.0, 0.0, 0.0, 0.0, 0.0, 0.0, 0.0, 0.0, 0.0, 0.0, 0.0, 0.0, 0.0, 0.0, 0.0, 0.0, 0.0, 0.0, 0.0, 0.0, 0.0, 0.0, 0.0, 0.0, 0.0, 0.0, 0.0, 0.0, 0.0, 0.0, 0.0, 0.0, 0.0, 0.0, 0.0, 0.0, 0.0, 0.0, 0.0, 0.0, 0.0, 0.0, 0.0, 0.0, 0.0, 0.0, 0.0, 0.0, 0.0, 0.0, 0.0, 0.0, 0.0, 0.0, 0.0, 0.0, 0.0, 0.0, 0.0, 0.0, 0.0, 0.0, 0.0, 0.0, 0.0, 0.0, 0.0, 0.0, 0.0, 0.0, 0.0, 0.0, 0.0, 0.0, 0.0, 0.0, 0.0, 0.0, 0.0, 0.0, 0.0, 0.0, 0.0, 0.0, 0.0, 0.0, 0.0, 0.0, 0.0, 0.0, 0.0, 0.0, 0.0, 0.0, 0.0, 0.0, 0.0, 0.0, 0.0, 0.0, 0.0, 0.0, 0.0, 0.0, 0.0, 0.0, 0.0, 0.0, 0.0, 0.0, 0.0, 0.0, 0.0, 0.0, 0.0, 0.0, 0.0, 0.0, 0.0, 0.0, 0.0, 0.0, 0.0, 0.0, 0.0, 0.0, 0.0, 0.0, 0.0, 0.0, 0.0, 0.0, 0.0, 0.0, 0.0, 0.0, 0.0, 0.0, 0.0, 0.0, 0.0, 0.0, 0.0, 0.0, 0.0, 0.0, 0.0, 0.0, 0.0, 0.0, 0.0, 0.0, 0.0, 0.0, 0.0, 0.0, 0.0, 0.0, 0.0, 0.0, 0.0, 0.0, 0.0, 0.0, 0.0, 0.0, 0.0, 0.0, 0.0, 0.0, 0.0, 0.0, 0.0, 0.0, 0.0, 0.0, 0.0, 0.0, 0.0, 0.0, 0.0, 0.0, 0.0, 0.0, 0.0, 0.0, 0.0, 0.0, 0.0, 0.0, 0.0, 0.0, 0.0, 0.0, 0.0, 0.0, 0.0, 0.0, 0.0, 0.0, 0.0, 0.0, 0.0, 0.0, 0.0, 0.0, 0.0, 0.0, 0.0, 0.0, 0.0, 0.0, 0.0, 0.0, 0.0, 0.0, 0.0, 0.0, 0.0, 0.0, 0.0, 0.0, 0.0, 0.0, 0.0, 0.0, 0.0, 0.0, 0.0, 0.0, 0.0, 0.0, 0.0, 0.0, 0.0, 0.0, 0.0, 0.0, 0.0, 0.0, 0.0, 0.0, 0.0, 0.0, 0.0, 0.0, 0.0, 0.0, 0.0, 0.0, 0.0, 0.0, 0.0, 0.0, 0.0, 0.0, 0.0, 0.0, 0.0, 0.0, 0.0, 0.0, 0.0, 0.0, 0.0, 0.0, 0.0, 0.0, 0.0, 0.0, 0.0, 0.0, 0.0, 0.0, 0.0, 0.0, 0.0, 0.0, 0.0, 0.0, 0.0, 0.0, 0.0, 0.0, 0.0, 0.0, 0.0, 0.0, 0.0, 0.0, 0.0, 0.0, 0.0, 0.0, 0.0, 0.0, 0.0, 0.0, 0.0, 0.0, 0.0, 0.0, 0.0, 0.0, 0.0, 0.0, 0.0, 0.0, 0.0, 0.0, 0.0, 0.0, 0.0, 0.0, 0.0, 0.0, 0.0, 0.0, 0.0, 0.0, 0.0, 0.0, 0.0, 0.0, 0.0, 0.0, 0.0, 0.0, 0.0, 0.0, 0.0, 0.0, 0.0, 0.0, 0.0, 0.0, 0.0, 0.0, 0.0, 0.0, 0.0, 0.0, 0.0, 0.0, 0.0, 0.0, 0.0, 0.0, 0.0, 0.0, 0.0, 0.0, 0.0, 0.0, 0.0, 0.0, 0.0, 0.0, 0.0, 0.0, 0.0, 0.0, 0.0, 0.0, 0.0, 0.0, 0.0, 0.0, 0.0, 0.0, 0.0, 0.0, 0.0, 0.0, 0.0, 0.0, 0.0, 0.0, 0.0, 0.0, 0.0, 0.0, 0.0, 0.0, 0.0, 0.0, 0.0, 0.0, 0.0, 0.0, 0.0, 0.0, 0.0, 0.0, 0.0, 0.0, 0.0, 0.0, 0.0, 0.0, 0.0, 0.0, 0.0, 0.0, 0.0, 0.0, 0.0, 0.0, 0.0, 0.0, 0.0, 0.0, 0.0, 0.0, 0.0, 0.0, 0.0, 0.0, 0.0, 0.0, 0.0, 0.0, 0.0, 0.0, 0.0, 0.0, 0.0, 0.0, 0.0, 0.0, 0.0, 0.0, 0.0, 0.0, 0.0, 0.0, 0.0, 0.0, 0.0, 0.0, 0.0, 0.0, 0.0, 0.0, 0.0, 0.0, 0.0, 0.0, 0.0, 0.0, 0.0, 0.0, 0.0, 0.0, 0.0, 0.0, 0.0, 0.0, 0.0, 0.0, 0.0, 0.0, 0.0, 0.0, 0.0, 0.0, 0.0, 0.0, 0.0, 0.0, 0.0, 0.0, 0.0, 0.0, 0.0, 0.0, 0.0, 0.0, 0.0, 0.0, 0.0, 0.0, 0.0, 0.0, 0.0, 0.0, 0.0, 0.0, 0.0, 0.0, 0.0, 0.0, 0.0, 0.0, 0.0, 0.0, 0.0, 0.0, 0.0, 0.0, 0.0, 0.0, 0.0, 0.0, 0.0, 0.0, 0.0, 0.0, 0.0, 0.0, 0.0, 0.0, 0.0, 0.0, 0.0, 0.0, 0.0, 0.0, 0.0, 0.0, 0.0, 0.0, 0.0, 0.0, 0.0, 0.0, 0.0, 0.0, 0.0, 0.0, 0.0, 0.0, 0.0, 0.0, 0.0, 0.0, 0.0, 0.0, 0.0, 0.0, 0.0, 0.0, 0.0, 0.0, 0.0, 0.0, 0.0, 0.0, 0.0, 0.0, 0.0, 0.0, 0.0, 0.0, 0.0, 0.0, 0.0, 0.0, 0.0, 0.0, 0.0, 0.0, 0.0, 0.0, 0.0, 0.0, 0.0, 0.0, 0.0, 0.0, 0.0, 0.0, 0.0, 0.0, 0.0, 0.0, 0.0, 0.0, 0.0, 0.0, 0.0, 0.0, 0.0, 0.0, 0.0, 0.0, 0.0, 0.0, 0.0, 0.0, 0.0, 0.0, 0.0, 0.0, 0.0, 0.0, 0.0, 0.0, 0.0, 0.0, 0.0, 0.0, 0.0, 0.0, 0.0, 0.0, 0.0, 0.0, 0.0, 0.0, 0.0, 0.0, 0.0, 0.0, 0.0, 0.0, 0.0, 0.0, 0.0, 0.0, 0.0, 0.0, 0.0, 0.0, 0.0, 0.0, 0.0, 0.0, 0.0, 0.0, 0.0, 0.0, 0.0, 0.0, 0.0, 0.0, 0.0, 0.0, 0.0, 0.0, 0.0, 0.0, 0.0, 0.0, 0.0, 0.0, 0.0, 0.0, 0.0, 0.0, 0.0, 0.0, 0.0, 0.0, 0.0, 0.0, 0.0, 0.0, 0.0, 0.0, 0.0, 0.0, 0.0, 0.0, 0.0, 0.0, 0.0, 0.0, 0.0, 0.0, 0.0, 0.0, 0.0, 0.0, 0.0, 0.0, 0.0, 0.0, 0.0, 0.0, 0.0, 0.0, 0.0, 0.0, 0.0, 0.0, 0.0, 0.0, 0.0, 0.0, 0.0, 0.0, 0.0, 0.0, 0.0, 0.0, 0.0, 0.0, 0.0, 0.0, 0.0, 0.0, 0.0, 0.0, 0.0, 0.0, 0.0, 0.0, 0.0, 0.0, 0.0, 0.0, 0.0, 0.0, 0.0, 0.0, 0.0, 0.0, 0.0, 0.0, 0.0, 0.0, 0.0, 0.0, 0.0, 0.0, 0.0, 0.0, 0.0, 0.0, 0.0, 0.0, 0.0, 0.0, 0.0, 0.0, 0.0, 0.0, 0.0, 0.0, 0.0, 0.0, 0.0, 0.0, 0.0, 0.0, 0.0, 0.0, 0.0, 0.0, 0.0, 0.0, 0.0, 0.0, 0.0, 0.0, 0.0, 0.0, 0.0, 0.0, 0.0, 0.0, 0.0, 0.0, 0.0, 0.0, 0.0, 0.0, 0.0, 0.0, 0.0, 0.0, 0.0, 0.0, 0.0, 0.0, 0.0, 0.0, 0.0, 0.0, 0.0, 0.0, 0.0, 0.0, 0.0, 0.0, 0.0, 0.0, 0.0, 0.0, 0.0, 0.0, 0.0, 0.0, 0.0, 0.0, 0.0, 0.0, 0.0, 0.0, 0.0, 0.0, 0.0, 0.0, 0.0, 0.0, 0.0, 0.0, 0.0, 0.0, 0.0, 0.0, 0.0, 0.0, 0.0, 0.0, 0.0, 0.0, 0.0, 0.0, 0.0, 0.0, 0.0, 0.0, 0.0, 0.0, 0.0, 0.0, 0.0, 0.0, 0.0, 0.0, 0.0, 0.0, 0.0, 0.0, 0.0, 0.0, 0.0, 0.0, 0.0, 0.0, 0.0, 0.0, 0.0, 0.0, 0.0, 0.0, 0.0, 0.0, 0.0, 0.0, 0.0, 0.0, 0.0, 0.0, 0.0, 0.0, 0.0])
me_cylinder.materials.append(mat_material_001)
me_cylinder.materials.append(mat_sides)
me_cylinder.materials.append(mat_outside)
me_cylinder.materials.append(mat_top)
me_cylinder.materials.append(mat_screen)
me_cylinder.materials.append(mat_material_004)
me_cylinder.materials.append(mat_outside)
me_cylinder.update()
me_cylinder.normals_split_custom_set([tuple(v) for v in zip(*[iter([-0.9611, -0.2613, -0.08968, -0.1518, -0.03731, 0.9877, -0.156, -0.06095, 0.9859, -0.9159, -0.3911, -0.08999, -0.996, -2.007e-08, -0.08944, -0.1624, -7.309e-08, 0.9867, -0.1518, -0.03731, 0.9877, -0.9611, -0.2613, -0.08968, -0.9611, 0.2613, -0.08968, -0.9159, 0.3911, -0.08999, -0.156, 0.06095, 0.9859, -0.1518, 0.03731, 0.9877, -0.996, -2.007e-08, -0.08944, -0.9611, 0.2613, -0.08968, -0.1518, 0.03731, 0.9877, -0.1624, -7.309e-08, 0.9867, -0.1518, -0.03731, 0.9877, 0.6914, 0.1902, 0.697, 0.6616, 0.2861, 0.6931, -0.156, -0.06095, 0.9859, -0.1624, -7.309e-08, 0.9867, 0.7173, -3.53e-08, 0.6968, 0.6914, 0.1902, 0.697, -0.1518, -0.03731, 0.9877, -0.1518, 0.03731, 0.9877, -0.156, 0.06095, 0.9859, 0.6616, -0.2861, 0.6931, 0.6914, -0.1902, 0.697, -0.1624, -7.309e-08, 0.9867, -0.1518, 0.03731, 0.9877, 0.6914, -0.1902, 0.697, 0.7173, -3.53e-08, 0.6968, -0.09624, -0.04668, -0.9943, -0.1123, -0.03471, -0.9931, -0.1712, -0.1799, 0.9687, -0.1647, -0.2619, 0.9509, -0.113, 0.03516, -0.993, -0.09624, 0.04667, -0.9943, -0.1623, 0.2231, 0.9612, -0.1702, 0.1573, 0.9728, -0.1702, 0.1573, 0.9728, -0.1623, 0.2231, 0.9612, 0.6562, -0.08746, 0.7495, 0.7607, -0.1025, 0.641, -0.1647, -0.2619, 0.9509, -0.1712, -0.1799, 0.9687, 0.7857, 0.07854, 0.6136, 0.7459, 0.05044, 0.6641, 0.7459, 0.05044, 0.6641, 0.7857, 0.07854, 0.6136, 0.9495, 0.008499, 0.3137, 0.9558, -0.005902, 0.2941, 0.7607, -0.1025, 0.641, 0.6562, -0.08746, 0.7495, 0.9362, -0.01162, 0.3513, 0.9306, -0.02159, 0.3654, -0.2362, 0.03207, 0.9712, -0.2339, 0.05965, 0.9704, -0.2833, 0.06337, 0.9569, -0.3038, 0.02691, 0.9523, -0.2219, -0.0854, 0.9713, -0.2337, -0.05943, 0.9705, -0.2824, -0.06474, 0.9571, -0.2241, -0.09053, 0.9704, -0.2371, -0.02478, 0.9712, -0.2387, -3.112e-05, 0.9711, -0.321, -0.001013, 0.9471, -0.3038, -0.02691, 0.9523, -0.321, -0.001013, 0.9471, -0.3038, 0.02691, 0.9523, -0.2833, 0.06337, 0.9569, -0.2885, 0.09273, 0.953, -0.3273, 1.823e-06, 0.9449, -0.08227, 0.0, 0.9966, -0.07959, 0.008527, 0.9968, -0.2362, 0.03207, 0.9712, -0.2387, -3.112e-05, 0.9711, -0.2824, -0.06474, 0.9571, -0.3038, -0.02691, 0.9523, -0.321, -0.001013, 0.9471, -0.3273, 1.823e-06, 0.9449, -0.2881, -0.09253, 0.9531, -0.2833, 0.06337, 0.9569, -0.2252, 0.09204, 0.9699, -0.2376, 0.07563, 0.9684, -0.3063, 0.1418, 0.9413, -0.2885, 0.09273, 0.953, -0.2885, 0.09273, 0.953, 0.3791, -0.002232, 0.9253, 0.3593, -2.011e-09, 0.9332, -0.3273, 1.823e-06, 0.9449, -0.3273, 1.823e-06, 0.9449, 0.3593, -2.011e-09, 0.9332, 0.3791, 0.002228, 0.9253, -0.2881, -0.09253, 0.9531, -0.3063, 0.1418, 0.9413, 0.5011, -0.01155, 0.8653, 0.3791, -0.002232, 0.9253, -0.2885, 0.09273, 0.953, 0.3791, 0.002228, 0.9253, 0.3593, -2.011e-09, 0.9332, 0.3635, 0.0, 0.9316, 0.3751, 0.006553, 0.927, 0.3791, -0.002232, 0.9253, 0.5011, -0.01155, 0.8653, 0.2912, -0.002774, 0.9567, 0.3751, -0.006553, 0.927, 0.3593, -2.011e-09, 0.9332, 0.3791, -0.002232, 0.9253, 0.3751, -0.006553, 0.927, 0.3635, 0.0, 0.9316, 0.5011, 0.01155, 0.8653, 0.3791, 0.002228, 0.9253, 0.3751, 0.006553, 0.927, 0.2912, 0.002774, 0.9567, 0.3751, 0.006553, 0.927, 0.3635, 0.0, 0.9316, -0.6288, 0.0, 0.7776, -0.6339, -0.02095, 0.7731, 0.3751, -0.006553, 0.927, 0.2912, -0.002774, 0.9567, -0.7494, 0.04419, 0.6607, -0.6339, 0.02095, 0.7731, 0.3635, 0.0, 0.9316, 0.3751, -0.006553, 0.927, -0.6339, 0.02095, 0.7731, -0.6288, 0.0, 0.7776, 0.2912, 0.002774, 0.9567, 0.3751, 0.006553, 0.927, -0.6339, -0.02095, 0.7731, -0.7494, -0.04419, 0.6607, -0.6339, -0.02095, 0.7731, -0.6288, 0.0, 0.7776, -0.6339, 0.0, 0.7734, -0.6355, -0.02315, 0.7717, -0.6339, 0.02095, 0.7731, -0.7494, 0.04419, 0.6607, -0.5357, 0.04234, 0.8434, -0.6355, 0.02315, 0.7717, -0.6288, 0.0, 0.7776, -0.6339, 0.02095, 0.7731, -0.6355, 0.02315, 0.7717, -0.6339, 0.0, 0.7734, -0.7494, -0.04419, 0.6607, -0.6339, -0.02095, 0.7731, -0.6355, -0.02315, 0.7717, -0.5357, -0.04234, 0.8434, -0.5357, -0.04234, 0.8434, -0.6355, -0.02315, 0.7717, -0.05668, -0.01088, 0.9983, -0.05339, -0.02288, 0.9983, -0.6355, -0.02315, 0.7717, -0.6339, 0.0, 0.7734, -0.05997, 0.0, 0.9982, -0.05668, -0.01088, 0.9983, -0.6355, 0.02315, 0.7717, -0.5357, 0.04234, 0.8434, -0.05339, 0.02288, 0.9983, -0.05668, 0.01088, 0.9983, -0.6339, 0.0, 0.7734, -0.6355, 0.02315, 0.7717, -0.05668, 0.01088, 0.9983, -0.05997, 0.0, 0.9982, -0.05668, -0.01088, 0.9983, -0.05997, 0.0, 0.9982, 0.3151, 0.0, 0.9491, 0.3167, -0.0037, 0.9485, -0.05668, 0.01088, 0.9983, -0.05339, 0.02288, 0.9983, 0.4085, 0.002837, 0.9127, 0.3167, 0.0037, 0.9485, -0.05997, 0.0, 0.9982, -0.05668, 0.01088, 0.9983, 0.3167, 0.0037, 0.9485, 0.3151, 0.0, 0.9491, -0.05339, -0.02288, 0.9983, -0.05668, -0.01088, 0.9983, 0.3167, -0.0037, 0.9485, 0.4085, -0.002837, 0.9127, 0.3167, -0.0037, 0.9485, 0.3151, 0.0, 0.9491, 0.9291, 0.0, -0.3699, 0.9311, 0.004164, -0.3648, 0.3167, 0.0037, 0.9485, 0.4085, 0.002837, 0.9127, 0.9726, -0.005972, -0.2323, 0.9311, -0.004164, -0.3648, 0.3151, 0.0, 0.9491, 0.3167, 0.0037, 0.9485, 0.9311, -0.004164, -0.3648, 0.9291, 0.0, -0.3699, 0.4085, -0.002837, 0.9127, 0.3167, -0.0037, 0.9485, 0.9311, 0.004164, -0.3648, 0.9726, 0.005972, -0.2323, 0.9291, 0.0, -0.3699, 0.9311, -0.004164, -0.3648, 0.6846, 0.00241, -0.7289, 0.6845, 0.0, -0.729, 0.9726, 0.005972, -0.2323, 0.9311, 0.004164, -0.3648, 0.6846, -0.00241, -0.7289, 0.5699, -0.004647, -0.8217, 0.9311, 0.004164, -0.3648, 0.9291, 0.0, -0.3699, 0.6845, 0.0, -0.729, 0.6846, -0.00241, -0.7289, 0.9311, -0.004164, -0.3648, 0.9726, -0.005972, -0.2323, 0.5699, 0.004647, -0.8217, 0.6846, 0.00241, -0.7289, 0.6846, 0.00241, -0.7289, 0.5699, 0.004647, -0.8217, 0.8754, 0.002734, -0.4833, 0.798, 0.002427, -0.6027, 0.6845, 0.0, -0.729, 0.6846, 0.00241, -0.7289, 0.798, 0.002427, -0.6027, 0.7977, -2.886e-12, -0.603, 0.5699, -0.004647, -0.8217, 0.6846, -0.00241, -0.7289, 0.798, -0.002427, -0.6027, 0.8754, -0.002734, -0.4833, 0.6846, -0.00241, -0.7289, 0.6845, 0.0, -0.729, 0.7977, -2.886e-12, -0.603, 0.798, -0.002427, -0.6027, 0.798, -0.002427, -0.6027, 0.7977, -2.886e-12, -0.603, 0.7971, 0.0, -0.6038, 0.7972, -0.002004, -0.6037, 0.798, 0.002427, -0.6027, 0.8754, 0.002734, -0.4833, 0.7314, 0.003857, -0.6819, 0.7972, 0.002004, -0.6037, 0.7977, -2.886e-12, -0.603, 0.798, 0.002427, -0.6027, 0.7972, 0.002004, -0.6037, 0.7971, 0.0, -0.6038, 0.8754, -0.002734, -0.4833, 0.798, -0.002427, -0.6027, 0.7972, -0.002004, -0.6037, 0.7314, -0.003857, -0.6819, 0.7971, 0.0, -0.6038, 0.7972, 0.002004, -0.6037, 0.7403, -0.002224, 0.6723, 0.7404, -1.474e-11, 0.6722, 0.7314, -0.003857, -0.6819, 0.7972, -0.002004, -0.6037, 0.7403, 0.002224, 0.6723, 0.6457, 0.004318, 0.7636, 0.7972, -0.002004, -0.6037, 0.7971, 0.0, -0.6038, 0.7404, -1.474e-11, 0.6722, 0.7403, 0.002224, 0.6723, 0.7972, 0.002004, -0.6037, 0.7314, 0.003857, -0.6819, 0.6457, -0.004318, 0.7636, 0.7403, -0.002224, 0.6723, 0.7404, -1.474e-11, 0.6722, 0.7403, -0.002224, 0.6723, 0.7394, -0.00272, 0.6733, 0.7397, 0.0, 0.673, 0.6457, 0.004318, 0.7636, 0.7403, 0.002224, 0.6723, 0.7394, 0.00272, 0.6733, 0.8487, 0.002991, 0.5289, 0.7403, 0.002224, 0.6723, 0.7404, -1.474e-11, 0.6722, 0.7397, 0.0, 0.673, 0.7394, 0.00272, 0.6733, 0.7403, -0.002224, 0.6723, 0.6457, -0.004318, 0.7636, 0.8487, -0.002991, 0.5289, 0.7394, -0.00272, 0.6733, 0.7397, 0.0, 0.673, 0.7394, -0.00272, 0.6733, 0.5228, 0.8525, 0.0, 0.0, 1.0, 0.0, 0.8487, 0.002991, 0.5289, 0.7394, 0.00272, 0.6733, 0.7823, 0.6229, 0.0, 0.0, 0.0, 0.0, 0.7394, 0.00272, 0.6733, 0.7397, 0.0, 0.673, 0.0, 1.0, 0.0, 0.7823, 0.6229, 0.0, 0.7394, -0.00272, 0.6733, 0.8487, -0.002991, 0.5289, 0.0, 0.0, 0.0, 0.5228, 0.8525, 0.0, 0.0, 1.0, 0.0, 0.5228, 0.8525, 0.0, -0.572, 0.003295, -0.8202, -0.5724, 8.043e-08, -0.82, 0.0, 0.0, 0.0, 0.7823, 0.6229, 0.0, -0.572, -0.003295, -0.8202, -0.7666, -0.003631, -0.6421, 0.7823, 0.6229, 0.0, 0.0, 1.0, 0.0, -0.5724, 8.043e-08, -0.82, -0.572, -0.003295, -0.8202, 0.5228, 0.8525, 0.0, 0.0, 0.0, 0.0, -0.7666, 0.003631, -0.6421, -0.572, 0.003295, -0.8202, -0.22, 0.09286, 0.9711, -0.2144, 0.1171, 0.9697, -0.2376, 0.07563, 0.9684, -0.2252, 0.09204, 0.9699, -0.2339, 0.05965, 0.9704, -0.22, 0.09286, 0.9711, -0.2252, 0.09204, 0.9699, -0.2833, 0.06337, 0.9569, -0.2337, -0.05943, 0.9705, -0.2371, -0.02478, 0.9712, -0.3038, -0.02691, 0.9523, -0.2824, -0.06474, 0.9571, -0.2138, -0.1176, 0.9698, -0.2219, -0.0854, 0.9713, -0.2241, -0.09053, 0.9704, -0.2361, -0.07631, 0.9687, -0.6537, 0.0, 0.7567, -0.6467, 0.08126, 0.7584, -0.9917, 0.1266, -0.02297, -0.9996, 1.391e-09, -0.0275, -0.6326, -0.1691, 0.7558, -0.6467, -0.08126, 0.7584, -0.9917, -0.1266, -0.02297, -0.9647, -0.2619, -0.02734, -0.6326, 0.1691, 0.7558, -0.6009, 0.2521, 0.7585, -0.9197, 0.3921, -0.02208, -0.9647, 0.2618, -0.02702, -0.6009, 0.2521, 0.7585, -0.5801, 0.2982, 0.758, -0.8911, 0.4531, -0.02433, -0.9197, 0.3921, -0.02208, -0.6467, -0.08126, 0.7584, -0.6537, 0.0, 0.7567, -0.9996, 1.391e-09, -0.0275, -0.9917, -0.1266, -0.02297, -0.6009, -0.2513, 0.7588, -0.6326, -0.1691, 0.7558, -0.9647, -0.2619, -0.02734, -0.9197, -0.3921, -0.0227, -0.6467, 0.08126, 0.7584, -0.6326, 0.1691, 0.7558, -0.9647, 0.2618, -0.02702, -0.9917, 0.1266, -0.02297, 0.4091, 0.1795, 0.8947, 0.509, 0.1439, 0.8486, 0.08576, 0.05357, 0.9949, 0.1127, 0.05334, 0.9922, 0.4091, -0.1795, 0.8947, 0.4541, -0.1986, 0.8685, 0.08782, 0.01019, 0.9961, 0.1127, -0.05334, 0.9922, 0.5091, -0.144, 0.8486, 0.4091, -0.1795, 0.8947, 0.1127, -0.05334, 0.9922, 0.08584, -0.0538, 0.9949, 0.4541, 0.1986, 0.8685, 0.4091, 0.1795, 0.8947, 0.1127, 0.05334, 0.9922, 0.08782, -0.01019, 0.9961, -0.6718, -0.2826, 0.6847, -0.6838, -0.2879, 0.6705, 0.4091, 0.1795, 0.8947, 0.4541, 0.1986, 0.8685, -0.6977, 0.2126, 0.6841, -0.6878, 0.2896, 0.6657, 0.4091, -0.1795, 0.8947, 0.5091, -0.144, 0.8486, -0.6878, 0.2896, 0.6657, -0.6687, 0.2844, 0.6869, 0.4541, -0.1986, 0.8685, 0.4091, -0.1795, 0.8947, -0.6363, 0.07986, 0.7673, -0.6174, 0.1647, 0.7692, -0.6326, 0.1691, 0.7558, -0.6467, 0.08126, 0.7584, -0.5913, -0.2479, 0.7674, -0.6174, -0.1647, 0.7692, -0.6326, -0.1691, 0.7558, -0.6009, -0.2513, 0.7588, -0.6363, -0.07986, 0.7673, -0.6409, -1.587e-10, 0.7676, -0.6537, 0.0, 0.7567, -0.6467, -0.08126, 0.7584, -0.5913, 0.2479, 0.7674, -0.579, 0.2803, 0.7657, -0.5801, 0.2982, 0.758, -0.6009, 0.2521, 0.7585, -0.6174, 0.1647, 0.7692, -0.5913, 0.2479, 0.7674, -0.6009, 0.2521, 0.7585, -0.6326, 0.1691, 0.7558, -0.6174, -0.1647, 0.7692, -0.6363, -0.07986, 0.7673, -0.6467, -0.08126, 0.7584, -0.6326, -0.1691, 0.7558, -0.579, -0.2803, 0.7657, -0.5913, -0.2479, 0.7674, -0.6009, -0.2513, 0.7588, -0.5801, -0.2982, 0.758, -0.6409, -1.587e-10, 0.7676, -0.6363, 0.07986, 0.7673, -0.6467, 0.08126, 0.7584, -0.6537, 0.0, 0.7567, -0.0932, -0.02137, 0.9954, -0.6906, -0.1851, 0.6992, -0.7128, -2.01e-07, 0.7014, -0.1025, -1.146e-08, 0.9947, -0.1011, 0.03751, 0.9942, -0.0932, 0.02137, 0.9954, -0.6906, 0.1851, 0.6992, -0.6565, 0.276, 0.702, -0.0932, 0.02137, 0.9954, -0.1025, -1.146e-08, 0.9947, -0.7128, -2.01e-07, 0.7014, -0.6906, 0.1851, 0.6992, -0.1011, -0.03751, 0.9942, -0.6565, -0.276, 0.702, -0.6906, -0.1851, 0.6992, -0.0932, -0.02137, 0.9954, -0.6565, 0.276, 0.702, -0.6906, 0.1851, 0.6992, -0.3893, 0.1022, 0.9154, -0.3794, 0.1566, 0.9119, -0.9159, 0.3911, -0.08999, -0.9611, 0.2613, -0.08968, -0.9649, 0.2618, -0.01807, -0.9197, 0.3923, -0.01587, -0.6906, 0.1851, 0.6992, -0.7128, -2.01e-07, 0.7014, -0.4058, -2.016e-07, 0.9139, -0.3893, 0.1022, 0.9154, -0.9611, -0.2613, -0.08968, -0.9159, -0.3911, -0.08999, -0.9197, -0.3923, -0.01587, -0.9649, -0.2618, -0.01807, -0.7128, -2.01e-07, 0.7014, -0.6906, -0.1851, 0.6992, -0.3893, -0.1022, 0.9154, -0.4058, -2.016e-07, 0.9139, -0.9, -0.3827, 0.2085, -0.2567, -0.104, 0.9609, -0.2769, -0.07214, 0.9582, -0.9433, -0.2553, 0.212, -0.9433, 0.2553, 0.212, -0.9774, -3.136e-08, 0.2114, -0.2798, -8.084e-08, 0.9601, -0.2769, 0.07214, 0.9582, -0.9, 0.3827, 0.2085, -0.9433, 0.2553, 0.212, -0.2769, 0.07214, 0.9582, -0.2567, 0.104, 0.9609, -0.9433, -0.2553, 0.212, -0.2769, -0.07214, 0.9582, -0.2798, -8.084e-08, 0.9601, -0.9774, -3.136e-08, 0.2114, -0.9158, -0.2475, 0.3163, -0.2382, -0.06156, 0.9693, -0.2394, -4.434e-05, 0.9709, -0.949, 9.805e-09, 0.3153, -0.8747, 0.3713, 0.3115, -0.9158, 0.2475, 0.3163, -0.2437, 0.04784, 0.9687, -0.2194, 0.05589, 0.974, -0.9158, 0.2475, 0.3163, -0.949, 9.805e-09, 0.3153, -0.2394, -4.434e-05, 0.9709, -0.2437, 0.04784, 0.9687, -0.8747, -0.3713, 0.3115, -0.2195, -0.08815, 0.9716, -0.2382, -0.06156, 0.9693, -0.9158, -0.2475, 0.3163, -0.6906, -0.1851, 0.6992, -0.6565, -0.276, 0.702, -0.3794, -0.1566, 0.9119, -0.3893, -0.1022, 0.9154, -0.4058, -2.016e-07, 0.9139, -0.3893, -0.1022, 0.9154, -0.9158, -0.2475, 0.3163, -0.949, 9.805e-09, 0.3153, -0.1011, -0.03751, 0.9942, -0.0932, -0.02137, 0.9954, -0.2769, -0.07214, 0.9582, -0.2567, -0.104, 0.9609, -0.1025, -1.146e-08, 0.9947, -0.0932, 0.02137, 0.9954, -0.2769, 0.07214, 0.9582, -0.2798, -8.084e-08, 0.9601, -0.3794, 0.1566, 0.9119, -0.3893, 0.1022, 0.9154, -0.9158, 0.2475, 0.3163, -0.8747, 0.3713, 0.3115, -0.0932, 0.02137, 0.9954, -0.1011, 0.03751, 0.9942, -0.2567, 0.104, 0.9609, -0.2769, 0.07214, 0.9582, -0.3893, 0.1022, 0.9154, -0.4058, -2.016e-07, 0.9139, -0.949, 9.805e-09, 0.3153, -0.9158, 0.2475, 0.3163, -0.996, -2.007e-08, -0.08944, -0.9611, -0.2613, -0.08968, -0.9649, -0.2618, -0.01807, -0.9998, -1.107e-08, -0.01818, -0.0932, -0.02137, 0.9954, -0.1025, -1.146e-08, 0.9947, -0.2798, -8.084e-08, 0.9601, -0.2769, -0.07214, 0.9582, -0.9611, 0.2613, -0.08968, -0.996, -2.007e-08, -0.08944, -0.9998, -1.107e-08, -0.01818, -0.9649, 0.2618, -0.01807, -0.3893, -0.1022, 0.9154, -0.3794, -0.1566, 0.9119, -0.8747, -0.3713, 0.3115, -0.9158, -0.2475, 0.3163, -0.765, -0.331, -0.5525, -0.7931, -0.2086, -0.5722, -0.957, -0.268, -0.1113, -0.918, -0.3927, -0.05485, -0.7931, -0.2086, -0.5722, -0.8112, 9.992e-09, -0.5847, -0.9928, -9.093e-05, -0.1195, -0.957, -0.268, -0.1113, -0.7931, 0.2086, -0.5722, -0.765, 0.331, -0.5525, -0.918, 0.3927, -0.05485, -0.957, 0.2681, -0.1112, -0.8112, 9.992e-09, -0.5847, -0.7931, 0.2086, -0.5722, -0.957, 0.2681, -0.1112, -0.9928, -9.093e-05, -0.1195, -0.9928, -9.093e-05, -0.1195, -0.957, 0.2681, -0.1112, -0.2374, 0.05431, 0.9699, -0.2494, 4.998e-05, 0.9684, -0.918, -0.3927, -0.05485, -0.957, -0.268, -0.1113, -0.2373, -0.05458, 0.9699, -0.2346, -0.0946, 0.9675, -0.957, -0.268, -0.1113, -0.9928, -9.093e-05, -0.1195, -0.2494, 4.998e-05, 0.9684, -0.2373, -0.05458, 0.9699, -0.957, 0.2681, -0.1112, -0.918, 0.3927, -0.05485, -0.2346, 0.0946, 0.9675, -0.2374, 0.05431, 0.9699, -0.2374, 0.05431, 0.9699, -0.2346, 0.0946, 0.9675, 0.8557, -0.367, 0.3647, 0.888, -0.2682, 0.3734, -0.2346, -0.0946, 0.9675, -0.2373, -0.05458, 0.9699, 0.8883, 0.2674, 0.3734, 0.8557, 0.367, 0.3647, -0.113, 0.03516, -0.993, 0.888, -0.2682, 0.3734, 0.8557, -0.367, 0.3647, -0.09624, 0.04667, -0.9943, -0.1123, -0.03471, -0.9931, -0.09624, -0.04668, -0.9943, 0.8557, 0.367, 0.3647, 0.8883, 0.2674, 0.3734, -0.572, 0.003295, -0.8202, -0.7666, 0.003631, -0.6421, 0.643, 0.004331, -0.7658, 0.7104, 0.002429, -0.7038, -0.5724, 8.043e-08, -0.82, -0.572, 0.003295, -0.8202, 0.7104, 0.002429, -0.7038, 0.7102, -3.604e-09, -0.704, -0.7666, -0.003631, -0.6421, -0.572, -0.003295, -0.8202, 0.7104, -0.002429, -0.7038, 0.643, -0.004331, -0.7658, 0.7104, 0.002429, -0.7038, 0.643, 0.004331, -0.7658, 0.7511, -0.003734, 0.6601, 0.8255, -0.001796, 0.5644, 0.7102, -3.604e-09, -0.704, 0.7104, 0.002429, -0.7038, 0.8255, -0.001796, 0.5644, 0.8256, -3.919e-09, 0.5643, 0.643, -0.004331, -0.7658, 0.7104, -0.002429, -0.7038, 0.8255, 0.001796, 0.5644, 0.7511, 0.003734, 0.6601, -0.1712, -0.1799, 0.9687, -0.1123, -0.03471, -0.9931, 0.0, 0.0, 0.0, -0.1793, -0.06908, 0.9814, -0.1751, 0.001318, 0.9846, -0.1793, -0.06908, 0.9814, 0.0, 0.0, 0.0, 0.0, 0.0, 0.0, -0.1751, 0.001318, 0.9846, 0.0, 0.0, 0.0, 0.0, 0.0, 0.0, -0.1795, 0.06959, 0.9813, -0.1702, 0.1573, 0.9728, -0.1795, 0.06959, 0.9813, 0.0, 0.0, 0.0, -0.113, 0.03516, -0.993, 0.9187, -0.1173, 0.377, 0.888, -0.2682, 0.3734, -0.113, 0.03516, -0.993, 0.0, 0.0, 0.0, 0.0, 0.0, 0.0, 0.9266, -0.0006045, 0.3761, 0.9187, -0.1173, 0.377, 0.0, 0.0, 0.0, 0.0, 0.0, 0.0, 0.9191, 0.1157, 0.3767, 0.9266, -0.0006045, 0.3761, 0.0, 0.0, 0.0, -0.1123, -0.03471, -0.9931, 0.8883, 0.2674, 0.3734, 0.9191, 0.1157, 0.3767, 0.0, 0.0, 0.0, 0.9495, 0.008499, 0.3137, 0.7857, 0.07854, 0.6136, 0.8491, 0.0549, 0.5253, 0.9678, 0.01318, 0.2512, 0.974, 0.0001252, 0.2267, 0.9678, 0.01318, 0.2512, 0.8491, 0.0549, 0.5253, 0.8695, 0.0001183, 0.494, 0.974, 0.0001252, 0.2267, 0.8695, 0.0001183, 0.494, 0.8486, -0.05637, 0.526, 0.9678, -0.01364, 0.2515, 0.9306, -0.02159, 0.3654, 0.9678, -0.01364, 0.2515, 0.8486, -0.05637, 0.526, 0.7607, -0.1025, 0.641, 0.7857, 0.07854, 0.6136, -0.1712, -0.1799, 0.9687, -0.1793, -0.06908, 0.9814, 0.8491, 0.0549, 0.5253, 0.8695, 0.0001183, 0.494, 0.8491, 0.0549, 0.5253, -0.1793, -0.06908, 0.9814, -0.1751, 0.001318, 0.9846, 0.8695, 0.0001183, 0.494, -0.1751, 0.001318, 0.9846, -0.1795, 0.06959, 0.9813, 0.8486, -0.05637, 0.526, 0.7607, -0.1025, 0.641, 0.8486, -0.05637, 0.526, -0.1795, 0.06959, 0.9813, -0.1702, 0.1573, 0.9728, 0.9191, 0.1157, 0.3767, -0.2494, 4.998e-05, 0.9684, 0.9266, -0.0006045, 0.3761, 0.9266, -0.0006045, 0.3761, -0.2494, 4.998e-05, 0.9684, 0.9187, -0.1173, 0.377, -0.2494, 4.998e-05, 0.9684, 0.9191, 0.1157, 0.3767, 0.8883, 0.2674, 0.3734, -0.2373, -0.05458, 0.9699, -0.2494, 4.998e-05, 0.9684, -0.2374, 0.05431, 0.9699, 0.888, -0.2682, 0.3734, 0.9187, -0.1173, 0.377, 0.165, -0.0001841, 0.9863, 0.2258, 0.03599, 0.9735, 0.5563, 0.0713, 0.8279, 0.5728, 0.000115, 0.8197, 0.165, -0.0001841, 0.9863, 0.5728, 0.000115, 0.8197, 0.5556, -0.07187, 0.8284, 0.2265, -0.03348, 0.9734, 0.509, 0.1439, 0.8486, 0.5563, 0.0713, 0.8279, 0.2258, 0.03599, 0.9735, 0.08576, 0.05357, 0.9949, 0.5728, 0.000115, 0.8197, -0.7271, 0.0001375, 0.6866, -0.7237, 0.09402, 0.6837, 0.5556, -0.07187, 0.8284, 0.08584, -0.0538, 0.9949, 0.2265, -0.03348, 0.9734, 0.5556, -0.07187, 0.8284, 0.5091, -0.144, 0.8486, 0.5091, -0.144, 0.8486, 0.5556, -0.07187, 0.8284, -0.7237, 0.09402, 0.6837, -0.6977, 0.2126, 0.6841, -0.6952, -0.2132, 0.6864, 0.509, 0.1439, 0.8486, 0.4091, 0.1795, 0.8947, -0.6838, -0.2879, 0.6705, 0.5728, 0.000115, 0.8197, 0.5563, 0.0713, 0.8279, -0.7233, -0.09434, 0.6841, -0.7271, 0.0001375, 0.6866, 0.509, 0.1439, 0.8486, -0.6952, -0.2132, 0.6864, -0.7233, -0.09434, 0.6841, 0.5563, 0.0713, 0.8279, -0.9442, 1.691e-07, 0.3293, -0.7271, 0.0001375, 0.6866, -0.7233, -0.09434, 0.6841, -0.9387, -0.121, 0.3228, -0.6838, -0.2879, 0.6705, -0.8742, -0.3711, 0.3133, -0.9064, -0.2804, 0.3159, -0.6952, -0.2132, 0.6864, -0.7237, 0.09402, 0.6837, -0.7271, 0.0001375, 0.6866, -0.9442, 1.691e-07, 0.3293, -0.9387, 0.121, 0.3228, -0.6952, -0.2132, 0.6864, -0.9064, -0.2804, 0.3159, -0.9387, -0.121, 0.3228, -0.7233, -0.09434, 0.6841, -0.6977, 0.2126, 0.6841, -0.7237, 0.09402, 0.6837, -0.9387, 0.121, 0.3228, -0.9092, 0.2784, 0.3096, -0.6838, -0.2879, 0.6705, -0.6718, -0.2826, 0.6847, -0.8742, -0.3711, 0.3133, -0.8742, -0.3711, 0.3133, 0.9678, 0.01318, 0.2512, 0.974, 0.0001252, 0.2267, 0.6527, -0.0004184, -0.7576, 0.6522, 6.525e-05, -0.758, 0.9495, 0.008499, 0.3137, 0.9678, 0.01318, 0.2512, 0.6522, 6.525e-05, -0.758, 0.6522, -0.005263, -0.758, 0.9558, -0.005902, 0.2941, 0.9495, 0.008499, 0.3137, 0.6522, -0.005263, -0.758, 0.8077, -0.01112, -0.5895, 0.9306, -0.02159, 0.3654, 0.9362, -0.01162, 0.3513, 0.8077, 0.01112, -0.5895, 0.6521, 0.005595, -0.7581, 0.9678, -0.01364, 0.2515, 0.9306, -0.02159, 0.3654, 0.6521, 0.005595, -0.7581, 0.6525, 0.0, -0.7578, 0.974, 0.0001252, 0.2267, 0.9678, -0.01364, 0.2515, 0.6525, 0.0, -0.7578, 0.6527, -0.0004184, -0.7576, 0.6527, -0.0004184, -0.7576, 0.6525, 0.0, -0.7578, 0.4488, 0.0, -0.8936, 0.4487, -0.0003985, -0.8937, 0.6522, -0.005263, -0.758, 0.6522, 6.525e-05, -0.758, 0.4488, 3.714e-06, -0.8936, 0.4502, -0.004239, -0.8929, 0.8077, -0.01112, -0.5895, 0.6522, -0.005263, -0.758, 0.4502, -0.004239, -0.8929, 0.2988, -0.008279, -0.9543, 0.6525, 0.0, -0.7578, 0.6521, 0.005595, -0.7581, 0.4504, 0.004765, -0.8928, 0.4488, 0.0, -0.8936, 0.6522, 6.525e-05, -0.758, 0.6527, -0.0004184, -0.7576, 0.4487, -0.0003985, -0.8937, 0.4488, 3.714e-06, -0.8936, 0.6521, 0.005595, -0.7581, 0.8077, 0.01112, -0.5895, 0.2988, 0.008279, -0.9543, 0.4504, 0.004765, -0.8928, 0.4488, 0.0, -0.8936, 0.4504, 0.004765, -0.8928, 0.9025, -0.0551, -0.4272, 0.4504, 0.004765, -0.8928, 0.2988, 0.008279, -0.9543, 0.874, -0.05719, -0.4826, 0.9025, -0.0551, -0.4272, 0.4487, -0.0003985, -0.8937, 0.4488, 0.0, -0.8936, 0.9025, -0.0551, -0.4272, 0.9378, -0.0001064, -0.3472, 0.2988, -0.008279, -0.9543, 0.4502, -0.004239, -0.8929, 0.9025, 0.05506, -0.4272, 0.874, 0.05719, -0.4826, 0.4488, 3.714e-06, -0.8936, 0.4487, -0.0003985, -0.8937, 0.9378, -0.0001064, -0.3472, 0.9025, 0.05506, -0.4272, 0.4502, -0.004239, -0.8929, 0.4488, 3.714e-06, -0.8936, 0.9025, 0.05506, -0.4272, 0.9345, 0.2611, 0.242, 0.9286, 0.1614, 0.3341, 0.6449, 0.1776, 0.7434, 0.6168, 0.2673, 0.7403, 0.9286, -0.1614, 0.3341, 0.6449, -0.1776, 0.7434, 0.6685, 1.577e-08, 0.7437, 0.9186, 1.418e-05, 0.3953, 0.9345, -0.2611, 0.242, 0.6168, -0.2673, 0.7403, 0.6449, -0.1776, 0.7434, 0.9286, -0.1614, 0.3341, 0.9286, 0.1614, 0.3341, 0.9186, 1.418e-05, 0.3953, 0.6685, 1.577e-08, 0.7437, 0.6449, 0.1776, 0.7434, 0.9286, 0.1614, 0.3341, 0.9345, 0.2611, 0.242, 0.874, 0.05719, -0.4826, 0.9025, 0.05506, -0.4272, 0.9025, -0.0551, -0.4272, 0.874, -0.05719, -0.4826, 0.9345, -0.2611, 0.242, 0.9286, -0.1614, 0.3341, 0.9378, -0.0001064, -0.3472, 0.9025, -0.0551, -0.4272, 0.9286, -0.1614, 0.3341, 0.9186, 1.418e-05, 0.3953, 0.9378, -0.0001064, -0.3472, 0.9186, 1.418e-05, 0.3953, 0.9286, 0.1614, 0.3341, 0.9025, 0.05506, -0.4272, -0.4792, 0.1274, 0.8684, -0.4511, 0.1874, 0.8726, -0.8127, 0.3439, 0.4704, -0.848, 0.2284, 0.4783, -0.4511, -0.1874, 0.8726, -0.4792, -0.1274, 0.8684, -0.848, -0.2284, 0.4783, -0.8127, -0.3439, 0.4704, -0.4792, -0.1274, 0.8684, -0.4908, 0.0, 0.8713, -0.8794, 0.0, 0.476, -0.848, -0.2284, 0.4783, -0.4908, 0.0, 0.8713, -0.4792, 0.1274, 0.8684, -0.848, 0.2284, 0.4783, -0.8794, 0.0, 0.476, 0.6685, 1.577e-08, 0.7437, 0.6449, -0.1776, 0.7434, -0.4792, 0.1274, 0.8684, -0.4908, 0.0, 0.8713, 0.6449, 0.1776, 0.7434, 0.6685, 1.577e-08, 0.7437, -0.4908, 0.0, 0.8713, -0.4792, -0.1274, 0.8684, 0.6168, 0.2673, 0.7403, 0.6449, 0.1776, 0.7434, -0.4792, -0.1274, 0.8684, -0.4511, -0.1874, 0.8726, 0.6449, -0.1776, 0.7434, 0.6168, -0.2673, 0.7403, -0.4511, 0.1874, 0.8726, -0.4792, 0.1274, 0.8684, -0.848, 0.2284, 0.4783, -0.8127, 0.3439, 0.4704, 0.7429, -0.3202, 0.5879, 0.78, -0.2134, 0.5882, -0.8794, 0.0, 0.476, -0.848, 0.2284, 0.4783, 0.78, -0.2134, 0.5882, 0.8062, 0.0, 0.5917, -0.8127, -0.3439, 0.4704, -0.848, -0.2284, 0.4783, 0.78, 0.2134, 0.5882, 0.7429, 0.3202, 0.5879, -0.848, -0.2284, 0.4783, -0.8794, 0.0, 0.476, 0.8062, 0.0, 0.5917, 0.78, 0.2134, 0.5882, 0.78, 0.2134, 0.5882, 0.8062, 0.0, 0.5917, 0.8942, 0.0, 0.4476, 0.8613, 0.2358, 0.45, 0.7429, 0.3202, 0.5879, 0.78, 0.2134, 0.5882, 0.8613, 0.2358, 0.45, 0.8223, 0.3532, 0.4461, 0.78, -0.2134, 0.5882, 0.7429, -0.3202, 0.5879, 0.8223, -0.3532, 0.4461, 0.8613, -0.2358, 0.45, 0.8062, 0.0, 0.5917, 0.78, -0.2134, 0.5882, 0.8613, -0.2358, 0.45, 0.8942, 0.0, 0.4476, 0.8613, 0.2358, 0.45, 0.8942, 0.0, 0.4476, -0.7168, 0.0, 0.6973, -0.6944, -0.1862, 0.695, 0.8223, 0.3532, 0.4461, 0.8613, 0.2358, 0.45, -0.6944, -0.1862, 0.695, -0.6601, -0.2776, 0.698, 0.8613, -0.2358, 0.45, 0.8223, -0.3532, 0.4461, -0.6601, 0.2776, 0.698, -0.6944, 0.1862, 0.695, 0.8942, 0.0, 0.4476, 0.8613, -0.2358, 0.45, -0.6944, 0.1862, 0.695, -0.7168, 0.0, 0.6973, -0.6944, -0.1862, 0.695, -0.7168, 0.0, 0.6973, -1.0, 0.0, 0.0, -0.9652, -0.2616, 0.0, -0.6601, -0.2776, 0.698, -0.6944, -0.1862, 0.695, -0.9652, -0.2616, 0.0, -0.9198, -0.3923, 0.0, -0.6944, 0.1862, 0.695, -0.6601, 0.2776, 0.698, -0.9198, 0.3923, 0.0, -0.9652, 0.2616, 0.0, -0.7168, 0.0, 0.6973, -0.6944, 0.1862, 0.695, -0.9652, 0.2616, 0.0, -1.0, 0.0, 0.0, 0.165, -0.0001841, 0.9863, 0.2265, -0.03348, 0.9734, -0.6363, 0.07986, 0.7673, -0.6409, -1.587e-10, 0.7676, 0.08782, -0.01019, 0.9961, 0.1127, 0.05334, 0.9922, -0.5913, -0.2479, 0.7674, -0.579, -0.2803, 0.7657, 0.08576, 0.05357, 0.9949, 0.2258, 0.03599, 0.9735, -0.6363, -0.07986, 0.7673, -0.6174, -0.1647, 0.7692, 0.08584, -0.0538, 0.9949, 0.1127, -0.05334, 0.9922, -0.5913, 0.2479, 0.7674, -0.6174, 0.1647, 0.7692, 0.1127, -0.05334, 0.9922, 0.08782, 0.01019, 0.9961, -0.579, 0.2803, 0.7657, -0.5913, 0.2479, 0.7674, 0.2258, 0.03599, 0.9735, 0.165, -0.0001841, 0.9863, -0.6409, -1.587e-10, 0.7676, -0.6363, -0.07986, 0.7673, 0.1127, 0.05334, 0.9922, 0.08576, 0.05357, 0.9949, -0.6174, -0.1647, 0.7692, -0.5913, -0.2479, 0.7674, 0.2265, -0.03348, 0.9734, 0.08584, -0.0538, 0.9949, -0.6174, 0.1647, 0.7692, -0.6363, 0.07986, 0.7673, -0.8756, 0.3778, 0.3011, -0.6687, 0.2844, 0.6869, -0.6878, 0.2896, 0.6657, -0.8777, 0.3728, 0.3011, -0.6878, 0.2896, 0.6657, -0.6977, 0.2126, 0.6841, -0.9092, 0.2784, 0.3096, -0.8777, 0.3728, 0.3011, -0.572, -0.003295, -0.8202, -0.5724, 8.043e-08, -0.82, 0.7102, -3.604e-09, -0.704, 0.7104, -0.002429, -0.7038, 0.7102, -3.604e-09, -0.704, 0.8256, -3.919e-09, 0.5643, 0.8255, 0.001796, 0.5644, 0.7104, -0.002429, -0.7038, -0.9649, -0.2618, -0.01807, -0.9433, -0.2553, 0.212, -0.9774, -3.136e-08, 0.2114, -0.9998, -1.107e-08, -0.01818, -0.9197, 0.3923, -0.01587, -0.9649, 0.2618, -0.01807, -0.9433, 0.2553, 0.212, -0.9, 0.3827, 0.2085, -0.9649, 0.2618, -0.01807, -0.9998, -1.107e-08, -0.01818, -0.9774, -3.136e-08, 0.2114, -0.9433, 0.2553, 0.212, -0.9197, -0.3923, -0.01587, -0.9, -0.3827, 0.2085, -0.9433, -0.2553, 0.212, -0.9649, -0.2618, -0.01807, -0.07359, -0.0377, 0.9966, -0.07504, -0.02615, 0.9968, -0.2219, -0.0854, 0.9713, -0.2138, -0.1176, 0.9698, -0.9996, 1.391e-09, -0.0275, -0.9917, 0.1266, -0.02297, -0.9569, 0.1215, 0.2638, -0.9636, 0.0, 0.2674, -0.8908, -0.4536, -0.0252, -0.9197, -0.3921, -0.0227, -0.8876, -0.3773, 0.2643, -0.8601, -0.4365, 0.2642, -0.9647, -0.2619, -0.02734, -0.9917, -0.1266, -0.02297, -0.9569, -0.1215, 0.2638, -0.9297, -0.2514, 0.2691, -0.9647, 0.2618, -0.02702, -0.9197, 0.3921, -0.02208, -0.8874, 0.3772, 0.2652, -0.9297, 0.2512, 0.2693, -0.9197, 0.3921, -0.02208, -0.8911, 0.4531, -0.02433, -0.8598, 0.4367, 0.2647, -0.8874, 0.3772, 0.2652, -0.9917, -0.1266, -0.02297, -0.9996, 1.391e-09, -0.0275, -0.9636, 0.0, 0.2674, -0.9569, -0.1215, 0.2638, -0.9197, -0.3921, -0.0227, -0.9647, -0.2619, -0.02734, -0.9297, -0.2514, 0.2691, -0.8876, -0.3773, 0.2643, -0.9917, 0.1266, -0.02297, -0.9647, 0.2618, -0.02702, -0.9297, 0.2512, 0.2693, -0.9569, 0.1215, 0.2638, -0.2361, -0.07631, 0.9687, -0.2241, -0.09053, 0.9704, -0.2824, -0.06474, 0.9571, -0.2881, -0.09253, 0.9531, -0.3055, -0.1415, 0.9416, -0.07717, -0.01729, 0.9969, -0.07959, -0.008527, 0.9968, -0.2371, -0.02478, 0.9712, -0.2337, -0.05943, 0.9705, -0.07749, 0.01775, 0.9968, -0.07521, 0.02623, 0.9968, -0.22, 0.09286, 0.9711, -0.2339, 0.05965, 0.9704, -0.07521, 0.02623, 0.9968, -0.07468, 0.03753, 0.9965, -0.2144, 0.1171, 0.9697, -0.22, 0.09286, 0.9711, -0.07959, -0.008527, 0.9968, -0.08227, 0.0, 0.9966, -0.2387, -3.112e-05, 0.9711, -0.2371, -0.02478, 0.9712, -0.07504, -0.02615, 0.9968, -0.07717, -0.01729, 0.9969, -0.2337, -0.05943, 0.9705, -0.2219, -0.0854, 0.9713, -0.07959, 0.008527, 0.9968, -0.07749, 0.01775, 0.9968, -0.2339, 0.05965, 0.9704, -0.2362, 0.03207, 0.9712, -0.9569, 0.1215, 0.2638, -0.9297, 0.2512, 0.2693, -0.07749, 0.01775, 0.9968, -0.07959, 0.008527, 0.9968, -0.8876, -0.3773, 0.2643, -0.9297, -0.2514, 0.2691, -0.07717, -0.01729, 0.9969, -0.07504, -0.02615, 0.9968, -0.9569, -0.1215, 0.2638, -0.9636, 0.0, 0.2674, -0.08227, 0.0, 0.9966, -0.07959, -0.008527, 0.9968, -0.8874, 0.3772, 0.2652, -0.8598, 0.4367, 0.2647, -0.07468, 0.03753, 0.9965, -0.07521, 0.02623, 0.9968, -0.9297, 0.2512, 0.2693, -0.8874, 0.3772, 0.2652, -0.07521, 0.02623, 0.9968, -0.07749, 0.01775, 0.9968, -0.9297, -0.2514, 0.2691, -0.9569, -0.1215, 0.2638, -0.07959, -0.008527, 0.9968, -0.07717, -0.01729, 0.9969, -0.8601, -0.4365, 0.2642, -0.8876, -0.3773, 0.2643, -0.07504, -0.02615, 0.9968, -0.07359, -0.0377, 0.9966, -0.9636, 0.0, 0.2674, -0.9569, 0.1215, 0.2638, -0.07959, 0.008527, 0.9968, -0.08227, 0.0, 0.9966, 0.8255, -0.001796, 0.5644, 0.7511, -0.003734, 0.6601, 0.8376, -0.003089, 0.5462, 0.7165, -0.002819, 0.6976, 0.8256, -3.919e-09, 0.5643, 0.8255, -0.001796, 0.5644, 0.7165, -0.002819, 0.6976, 0.7168, 1.292e-09, 0.6973, 0.7511, 0.003734, 0.6601, 0.8255, 0.001796, 0.5644, 0.7165, 0.002819, 0.6976, 0.8376, 0.003089, 0.5462, 0.8255, 0.001796, 0.5644, 0.8256, -3.919e-09, 0.5643, 0.7168, 1.292e-09, 0.6973, 0.7165, 0.002819, 0.6976, 0.7165, 0.002819, 0.6976, 0.7168, 1.292e-09, 0.6973, 0.8901, 0.0, -0.4558, 0.8902, -0.001809, -0.4556, 0.7165, -0.002819, 0.6976, 0.8376, -0.003089, 0.5462, 0.9241, 0.002161, -0.382, 0.8902, 0.001809, -0.4556, 0.7168, 1.292e-09, 0.6973, 0.7165, -0.002819, 0.6976, 0.8902, 0.001809, -0.4556, 0.8901, 0.0, -0.4558, 0.8376, 0.003089, 0.5462, 0.7165, 0.002819, 0.6976, 0.8902, -0.001809, -0.4556, 0.9241, -0.002161, -0.382, 0.8902, -0.001809, -0.4556, 0.8901, 0.0, -0.4558, 0.5837, 0.0, -0.8119, 0.584, -0.002739, -0.8117, 0.8902, 0.001809, -0.4556, 0.9241, 0.002161, -0.382, 0.5844, 0.004589, -0.8115, 0.584, 0.002739, -0.8117, 0.8901, 0.0, -0.4558, 0.8902, 0.001809, -0.4556, 0.584, 0.002739, -0.8117, 0.5837, 0.0, -0.8119, 0.9241, -0.002161, -0.382, 0.8902, -0.001809, -0.4556, 0.584, -0.002739, -0.8117, 0.5844, -0.004589, -0.8115, -0.8908, -0.4536, -0.0252, -0.5801, -0.2982, 0.758, -0.6009, -0.2513, 0.7588, -0.9197, -0.3921, -0.0227, -0.2387, -3.112e-05, 0.9711, -0.2362, 0.03207, 0.9712, -0.3038, 0.02691, 0.9523, -0.321, -0.001013, 0.9471, -0.2881, -0.09253, 0.9531, 0.3791, 0.002228, 0.9253, 0.5011, 0.01155, 0.8653, -0.3055, -0.1415, 0.9416])] * 3)])
me_cylinder_002 = bpy.data.meshes.new('Cylinder.002')
me_cylinder_002.from_pydata([(0.7048, 0.4069, -0.0912), (0.7595, 0.3144, -0.0779), (0.7861, 0.2107, -0.0912), (0.6593, 0.3806, -0.127), (0.6789, 0.281, -0.1643), (0.7374, 0.1975, -0.1259), (0.3611, 0.2085, -0.4725), (0.3825, 0.1583, -0.4722), (0.4039, 0.1082, -0.4719), (0.3611, 0.2085, -0.4816), (0.3825, 0.1583, -0.4813), (0.4039, 0.1082, -0.481), (0.7383, 0.3642, -0.07818), (0.7808, 0.2646, -0.07762), (0.6599, 0.3255, -0.1646), (0.6979, 0.2365, -0.1641), (0.3718, 0.1834, -0.4723), (0.3932, 0.1332, -0.4721), (0.3718, 0.1834, -0.4814), (0.3932, 0.1332, -0.4812), (0.3628, 0.09715, -0.4679), (0.3436, 0.1422, -0.4681), (0.3252, 0.1879, -0.4684), (0.3339, 0.1647, -0.4682), (0.3532, 0.1197, -0.468), (0.7244, 0.4187, -0.0918), (0.808, 0.2166, -0.09312), (0.6895, 0.3981, -0.1338), (0.7712, 0.2065, -0.1327), (0.3758, 0.217, -0.465), (0.4191, 0.1123, -0.465), (0.3758, 0.217, -0.4804), (0.4203, 0.1126, -0.4798), (0.387, 0.1036, -0.4512), (0.3469, 0.2003, -0.439), (0.6845, 0.1833, -0.267), (0.6483, 0.2683, -0.2675), (0.6126, 0.3537, -0.268), (0.6301, 0.3108, -0.2677), (0.6664, 0.2258, -0.2673), (0.7912, 0.2118, -0.2524), (0.708, 0.4087, -0.2448), (0.8089, 0.3348, -0.12), (0.7565, 0.4358, -0.1212), (0.8454, 0.2239, -0.1204)], [], [(13, 15, 5, 2), (12, 0, 3, 14), (24, 21, 7, 17), (23, 22, 6, 16), (17, 7, 10, 19), (16, 6, 9, 18), (7, 16, 18, 10), (8, 17, 19, 11), (21, 23, 16, 7), (20, 24, 17, 8), (1, 12, 14, 4), (1, 4, 15, 13), (35, 39, 24, 20), (36, 38, 23, 21), (38, 37, 22, 23), (39, 36, 21, 24), (9, 6, 29, 31), (8, 11, 32, 30), (3, 0, 25, 27), (2, 5, 28, 26), (37, 3, 27, 41), (6, 22, 34, 29), (20, 8, 30, 33), (35, 20, 33, 40), (5, 35, 40, 28), (22, 37, 41, 34), (15, 4, 36, 39), (14, 3, 37, 38), (4, 14, 38, 36), (5, 15, 39, 35), (1, 13, 44, 42), (12, 1, 42, 43), (13, 2, 26, 44), (12, 43, 25, 0)])
me_cylinder_002.polygons.foreach_set('use_smooth', [True] * 34)
me_cylinder_002.polygons.foreach_set('material_index', [3, 3, 3, 3, 3, 3, 3, 3, 3, 3, 3, 3, 3, 3, 3, 3, 3, 3, 3, 3, 3, 3, 3, 3, 3, 3, 3, 3, 3, 3, 3, 3, 3, 3])
_uv = me_cylinder_002.uv_layers.new(name='UVMap')
_uv.uv.foreach_set('vector', [0.0, 0.0, 0.0, 0.0, 0.0, 0.0, 0.0, 0.0, 0.0, 0.0, 0.0, 0.0, 0.0, 0.0, 0.0, 0.0, 0.0, 0.0, 0.0, 0.0, 0.0, 0.0, 0.0, 0.0, 0.0, 0.0, 0.0, 0.0, 0.0, 0.0, 0.0, 0.0, 0.0, 0.0, 0.0, 0.0, 0.0, 0.0, 0.0, 0.0, 0.0, 0.0, 0.0, 0.0, 0.0, 0.0, 0.0, 0.0, 0.0, 0.0, 0.0, 0.0, 0.0, 0.0, 0.0, 0.0, 0.0, 0.0, 0.0, 0.0, 0.0, 0.0, 0.0, 0.0, 0.0, 0.0, 0.0, 0.0, 0.0, 0.0, 0.0, 0.0, 0.0, 0.0, 0.0, 0.0, 0.0, 0.0, 0.0, 0.0, 0.0, 0.0, 0.0, 0.0, 0.0, 0.0, 0.0, 0.0, 0.0, 0.0, 0.0, 0.0, 0.0, 0.0, 0.0, 0.0, 0.0, 0.0, 0.0, 0.0, 0.0, 0.0, 0.0, 0.0, 0.0, 0.0, 0.0, 0.0, 0.0, 0.0, 0.0, 0.0, 0.0, 0.0, 0.0, 0.0, 0.0, 0.0, 0.0, 0.0, 0.0, 0.0, 0.0, 0.0, 0.0, 0.0, 0.0, 0.0, 0.0, 0.0, 0.0, 0.0, 0.0, 0.0, 0.0, 0.0, 0.0, 0.0, 0.0, 0.0, 0.0, 0.0, 0.0, 0.0, 0.0, 0.0, 0.0, 0.0, 0.0, 0.0, 0.0, 0.0, 0.0, 0.0, 0.0, 0.0, 0.0, 0.0, 0.0, 0.0, 0.0, 0.0, 0.0, 0.0, 0.0, 0.0, 0.0, 0.0, 0.0, 0.0, 0.0, 0.0, 0.0, 0.0, 0.0, 0.0, 0.0, 0.0, 0.0, 0.0, 0.0, 0.0, 0.0, 0.0, 0.0, 0.0, 0.0, 0.0, 0.0, 0.0, 0.0, 0.0, 0.0, 0.0, 0.0, 0.0, 0.0, 0.0, 0.0, 0.0, 0.0, 0.0, 0.0, 0.0, 0.0, 0.0, 0.0, 0.0, 0.0, 0.0, 0.0, 0.0, 0.0, 0.0, 0.0, 0.0, 0.0, 0.0, 0.0, 0.0, 0.0, 0.0, 0.0, 0.0, 0.0, 0.0, 0.0, 0.0, 0.0, 0.0, 0.0, 0.0, 0.0, 0.0, 0.0, 0.0, 0.0, 0.0, 0.0, 0.0, 0.0, 0.0, 0.0, 0.0, 0.0, 0.0, 0.0, 0.0, 0.0, 0.0, 0.0, 0.0, 0.0, 0.0, 0.0, 0.0, 0.0, 0.0, 0.0, 0.0, 0.0, 0.0, 0.0, 0.0, 0.0, 0.0, 0.0, 0.0, 0.0, 0.0, 0.0, 0.0])
me_cylinder_002.materials.append(mat_material_001)
me_cylinder_002.materials.append(mat_flower)
me_cylinder_002.materials.append(mat_material)
me_cylinder_002.materials.append(mat_outside)
me_cylinder_002.update()
me_cylinder_002.normals_split_custom_set([tuple(v) for v in zip(*[iter([0.007493, -0.01666, 0.9998, -0.7969, -0.3455, 0.4956, -0.3836, -0.7753, 0.5017, 0.03363, -0.6946, 0.7186, -0.007982, 0.01121, 0.9999, -0.4713, 0.5184, 0.7136, -0.8206, 0.2738, 0.5016, -0.8048, -0.3287, 0.4942, -0.8962, -0.3835, -0.223, -0.8962, -0.3835, -0.223, -0.6797, -0.2937, -0.6721, -0.6797, -0.2937, -0.6721, -0.9011, -0.3735, -0.2202, -0.9035, 0.402, -0.1488, -0.7316, 0.6253, -0.2718, -0.6802, -0.2931, -0.6719, -0.6797, -0.2937, -0.6721, -0.6797, -0.2937, -0.6721, -0.9198, -0.3923, 0.0, -0.9198, -0.3923, 0.0, -0.6802, -0.2931, -0.6719, -0.7316, 0.6253, -0.2718, -0.9545, 0.2983, 0.0, -0.9198, -0.3923, 0.0, -0.6797, -0.2937, -0.6721, -0.6802, -0.2931, -0.6719, -0.9198, -0.3923, 0.0, -0.9198, -0.3923, 0.0, -0.06778, -0.9616, -0.266, -0.6797, -0.2937, -0.6721, -0.9198, -0.3923, 0.0, -0.4565, -0.8897, 0.002596, -0.8962, -0.3835, -0.223, -0.9011, -0.3735, -0.2202, -0.6802, -0.2931, -0.6719, -0.6797, -0.2937, -0.6721, -0.5612, -0.8065, -0.1861, -0.8962, -0.3835, -0.223, -0.6797, -0.2937, -0.6721, -0.06778, -0.9616, -0.266, -0.03916, -0.01336, 0.9991, -0.007982, 0.01121, 0.9999, -0.8048, -0.3287, 0.4942, -0.7849, -0.3318, 0.5232, -0.03916, -0.01336, 0.9991, -0.7849, -0.3318, 0.5232, -0.7969, -0.3455, 0.4956, 0.007493, -0.01666, 0.9998, -0.2103, -0.9132, 0.3491, -0.7118, -0.3211, 0.6247, -0.8962, -0.3835, -0.223, -0.5612, -0.8065, -0.1861, -0.7237, -0.3051, 0.619, -0.7287, -0.2802, 0.6249, -0.9011, -0.3735, -0.2202, -0.8962, -0.3835, -0.223, -0.7287, -0.2802, 0.6249, -0.7939, 0.5007, 0.3449, -0.9035, 0.402, -0.1488, -0.9011, -0.3735, -0.2202, -0.7118, -0.3211, 0.6247, -0.7237, -0.3051, 0.619, -0.8962, -0.3835, -0.223, -0.8962, -0.3835, -0.223, -0.9545, 0.2983, 0.0, -0.7316, 0.6253, -0.2718, -0.4995, 0.8663, 0.0004863, -0.5, 0.866, 0.0, -0.06778, -0.9616, -0.266, -0.4565, -0.8897, 0.002596, 0.2605, -0.9655, 0.004021, 0.2604, -0.9655, 0.00182, -0.8206, 0.2738, 0.5016, -0.4713, 0.5184, 0.7136, 0.1603, 0.5504, 0.8194, -0.503, 0.8643, 0.001542, 0.03363, -0.6946, 0.7186, -0.3836, -0.7753, 0.5017, 0.2589, -0.9659, 0.0004189, 0.4845, -0.3336, 0.8087, -0.7939, 0.5007, 0.3449, -0.8206, 0.2738, 0.5016, -0.503, 0.8643, 0.001542, -0.4993, 0.8664, -0.0008326, -0.7316, 0.6253, -0.2718, -0.9035, 0.402, -0.1488, -0.4975, 0.8674, -0.004144, -0.4995, 0.8663, 0.0004863, -0.5612, -0.8065, -0.1861, -0.06778, -0.9616, -0.266, 0.2604, -0.9655, 0.00182, 0.2586, -0.966, 0.0008773, -0.2103, -0.9132, 0.3491, -0.5612, -0.8065, -0.1861, 0.2586, -0.966, 0.0008773, 0.2582, -0.9661, 0.0006141, -0.3836, -0.7753, 0.5017, -0.2103, -0.9132, 0.3491, 0.2582, -0.9661, 0.0006141, 0.2589, -0.9659, 0.0004189, -0.9035, 0.402, -0.1488, -0.7939, 0.5007, 0.3449, -0.4993, 0.8664, -0.0008326, -0.4975, 0.8674, -0.004144, -0.7969, -0.3455, 0.4956, -0.7849, -0.3318, 0.5232, -0.7237, -0.3051, 0.619, -0.7118, -0.3211, 0.6247, -0.8048, -0.3287, 0.4942, -0.8206, 0.2738, 0.5016, -0.7939, 0.5007, 0.3449, -0.7287, -0.2802, 0.6249, -0.7849, -0.3318, 0.5232, -0.8048, -0.3287, 0.4942, -0.7287, -0.2802, 0.6249, -0.7237, -0.3051, 0.619, -0.3836, -0.7753, 0.5017, -0.7969, -0.3455, 0.4956, -0.7118, -0.3211, 0.6247, -0.2103, -0.9132, 0.3491, -0.03916, -0.01336, 0.9991, 0.007493, -0.01666, 0.9998, 0.5448, 0.1076, 0.8317, 0.5912, 0.2529, 0.7658, -0.007982, 0.01121, 0.9999, -0.03916, -0.01336, 0.9991, 0.5912, 0.2529, 0.7658, 0.4747, 0.2998, 0.8275, 0.007493, -0.01666, 0.9998, 0.03363, -0.6946, 0.7186, 0.4845, -0.3336, 0.8087, 0.5448, 0.1076, 0.8317, -0.007982, 0.01121, 0.9999, 0.4747, 0.2998, 0.8275, 0.1603, 0.5504, 0.8194, -0.4713, 0.5184, 0.7136])] * 3)])
me_sphere = bpy.data.meshes.new('Sphere')
me_sphere.from_pydata([(0.0, 1.174, 0.3165), (0.0, 1.27, 0.2166), (0.0, 1.174, 0.1166), (0.0, 0.4861, -0.02474), (0.186, 0.4491, 0.4579), (0.3437, 0.8299, 0.4013), (0.4491, 1.084, 0.3165), (0.4861, 1.174, 0.2166), (0.4491, 1.084, 0.1166), (0.3437, 0.8299, 0.03189), (0.186, 0.4491, -0.02474), (0.3437, 0.3437, 0.4579), (0.6352, 0.6352, 0.4013), (0.8299, 0.8299, 0.3165), (0.8983, 0.8983, 0.2166), (0.8299, 0.8299, 0.1166), (0.6352, 0.6352, 0.03189), (0.3437, 0.3437, -0.02474), (0.4491, 0.186, 0.4579), (0.8299, 0.3437, 0.4013), (1.084, 0.4491, 0.3165), (1.174, 0.4861, 0.2166), (1.084, 0.4491, 0.1166), (0.8299, 0.3437, 0.03189), (0.4491, 0.186, -0.02474), (0.4861, -5.679e-08, 0.4579), (0.8983, -1.136e-07, 0.4013), (1.174, -1.514e-07, 0.3165), (1.27, -1.893e-07, 0.2166), (1.174, -1.514e-07, 0.1166), (0.8983, -1.136e-07, 0.03189), (0.4861, -5.679e-08, -0.02474), (0.4491, -0.186, 0.4579), (0.8299, -0.3437, 0.4013), (1.084, -0.4491, 0.3165), (1.174, -0.4861, 0.2166), (1.084, -0.4491, 0.1166), (0.8299, -0.3437, 0.03189), (0.4491, -0.186, -0.02474), (0.3437, -0.3437, 0.4579), (0.6352, -0.6352, 0.4013), (0.8299, -0.8299, 0.3165), (0.8983, -0.8983, 0.2166), (0.8299, -0.8299, 0.1166), (0.6352, -0.6352, 0.03189), (0.3437, -0.3437, -0.02474), (0.186, -0.4491, 0.4579), (0.3437, -0.8299, 0.4013), (0.4491, -1.084, 0.3165), (0.4861, -1.174, 0.2166), (0.4491, -1.084, 0.1166), (0.3437, -0.8299, 0.03189), (0.186, -0.4491, -0.02474), (-1.514e-07, -0.4861, 0.4579), (-2.839e-07, -0.8983, 0.4013), (-3.029e-07, -1.174, 0.3165), (-4.543e-07, -1.27, 0.2166), (-3.029e-07, -1.174, 0.1166), (-2.839e-07, -0.8983, 0.03189), (-1.514e-07, -0.4861, -0.02474), (0.0, 0.0, -0.04462), (0.0, 0.0, 0.4778), (-0.186, -0.4491, 0.4579), (-0.3438, -0.8299, 0.4013), (-0.4491, -1.084, 0.3165), (-0.4861, -1.174, 0.2166), (-0.4491, -1.084, 0.1166), (-0.3438, -0.8299, 0.03189), (-0.186, -0.4491, -0.02474), (-0.3438, -0.3437, 0.4579), (-0.6352, -0.6352, 0.4013), (-0.8299, -0.8299, 0.3165), (-0.8983, -0.8983, 0.2166), (-0.8299, -0.8299, 0.1166), (-0.6352, -0.6352, 0.03189), (-0.3438, -0.3437, -0.02474), (-0.4491, -0.186, 0.4579), (-0.8299, -0.3437, 0.4013), (-1.084, -0.4491, 0.3165), (-1.174, -0.4861, 0.2166), (-1.084, -0.4491, 0.1166), (-0.8299, -0.3437, 0.03189), (-0.4491, -0.186, -0.02474), (-0.4861, 2.272e-07, 0.4579), (-0.8983, 4.164e-07, 0.4013), (-1.174, 4.543e-07, 0.3165), (-1.27, 6.436e-07, 0.2166), (-1.174, 4.543e-07, 0.1166), (-0.8983, 4.164e-07, 0.03189), (-0.4861, 2.272e-07, -0.02474), (-0.4491, 0.186, 0.4579), (-0.8299, 0.3438, 0.4013), (-1.084, 0.4491, 0.3165), (-1.174, 0.4861, 0.2166), (-1.084, 0.4491, 0.1166), (-0.8299, 0.3438, 0.03189), (-0.4491, 0.186, -0.02474), (-0.3437, 0.3438, 0.4579), (-0.6352, 0.6352, 0.4013), (-0.8299, 0.8299, 0.3165), (-0.8983, 0.8983, 0.2166), (-0.8299, 0.8299, 0.1166), (-0.6352, 0.6352, 0.03189), (-0.3437, 0.3438, -0.02474), (-0.186, 0.4491, 0.4579), (-0.3437, 0.8299, 0.4013), (-0.4491, 1.084, 0.3165), (-0.4861, 1.174, 0.2166), (-0.4491, 1.084, 0.1166), (-0.3437, 0.8299, 0.03189), (-0.186, 0.4491, -0.02474), (3.029e-07, 0.4861, 0.4579), (5.679e-07, 0.8983, 0.4013), (5.679e-07, 0.8983, 0.03189)], [], [(113, 2, 8, 9), (1, 0, 6, 7), (112, 111, 4, 5), (3, 113, 9, 10), (2, 1, 7, 8), (0, 112, 5, 6), (111, 61, 4), (60, 3, 10), (10, 9, 16, 17), (8, 7, 14, 15), (6, 5, 12, 13), (4, 61, 11), (60, 10, 17), (9, 8, 15, 16), (7, 6, 13, 14), (5, 4, 11, 12), (13, 12, 19, 20), (11, 61, 18), (60, 17, 24), (16, 15, 22, 23), (14, 13, 20, 21), (12, 11, 18, 19), (17, 16, 23, 24), (15, 14, 21, 22), (60, 24, 31), (23, 22, 29, 30), (21, 20, 27, 28), (19, 18, 25, 26), (24, 23, 30, 31), (22, 21, 28, 29), (20, 19, 26, 27), (18, 61, 25), (26, 25, 32, 33), (31, 30, 37, 38), (29, 28, 35, 36), (27, 26, 33, 34), (25, 61, 32), (60, 31, 38), (30, 29, 36, 37), (28, 27, 34, 35), (38, 37, 44, 45), (36, 35, 42, 43), (34, 33, 40, 41), (32, 61, 39), (60, 38, 45), (37, 36, 43, 44), (35, 34, 41, 42), (33, 32, 39, 40), (39, 61, 46), (60, 45, 52), (44, 43, 50, 51), (42, 41, 48, 49), (40, 39, 46, 47), (45, 44, 51, 52), (43, 42, 49, 50), (41, 40, 47, 48), (51, 50, 57, 58), (49, 48, 55, 56), (47, 46, 53, 54), (52, 51, 58, 59), (50, 49, 56, 57), (48, 47, 54, 55), (46, 61, 53), (60, 52, 59), (59, 58, 67, 68), (57, 56, 65, 66), (55, 54, 63, 64), (53, 61, 62), (60, 59, 68), (58, 57, 66, 67), (56, 55, 64, 65), (54, 53, 62, 63), (66, 65, 72, 73), (64, 63, 70, 71), (62, 61, 69), (60, 68, 75), (67, 66, 73, 74), (65, 64, 71, 72), (63, 62, 69, 70), (68, 67, 74, 75), (60, 75, 82), (74, 73, 80, 81), (72, 71, 78, 79), (70, 69, 76, 77), (75, 74, 81, 82), (73, 72, 79, 80), (71, 70, 77, 78), (69, 61, 76), (79, 78, 85, 86), (77, 76, 83, 84), (82, 81, 88, 89), (80, 79, 86, 87), (78, 77, 84, 85), (76, 61, 83), (60, 82, 89), (81, 80, 87, 88), (89, 88, 95, 96), (87, 86, 93, 94), (85, 84, 91, 92), (83, 61, 90), (60, 89, 96), (88, 87, 94, 95), (86, 85, 92, 93), (84, 83, 90, 91), (92, 91, 98, 99), (90, 61, 97), (60, 96, 103), (95, 94, 101, 102), (93, 92, 99, 100), (91, 90, 97, 98), (96, 95, 102, 103), (94, 93, 100, 101), (60, 103, 110), (102, 101, 108, 109), (100, 99, 106, 107), (98, 97, 104, 105), (103, 102, 109, 110), (101, 100, 107, 108), (99, 98, 105, 106), (97, 61, 104), (105, 104, 111, 112), (110, 109, 113, 3), (108, 107, 1, 2), (106, 105, 112, 0), (104, 61, 111), (60, 110, 3), (109, 108, 2, 113), (107, 106, 0, 1)])
me_sphere.polygons.foreach_set('use_smooth', [True] * 128)
me_sphere.polygons.foreach_set('material_index', [1, 1, 1, 1, 1, 1, 1, 1, 1, 1, 1, 1, 1, 1, 1, 1, 1, 1, 1, 1, 1, 1, 1, 1, 1, 1, 1, 1, 1, 1, 1, 1, 1, 1, 1, 1, 1, 1, 1, 1, 1, 1, 1, 1, 1, 1, 1, 1, 1, 1, 1, 1, 1, 1, 1, 1, 1, 1, 1, 1, 1, 1, 1, 1, 1, 1, 1, 1, 1, 1, 1, 1, 1, 1, 1, 1, 1, 1, 1, 1, 1, 1, 1, 1, 1, 1, 1, 1, 1, 1, 1, 1, 1, 1, 1, 1, 1, 1, 1, 1, 1, 1, 1, 1, 1, 1, 1, 1, 1, 1, 1, 1, 1, 1, 1, 1, 1, 1, 1, 1, 1, 1, 1, 1, 1, 1, 1, 1])
_uv = me_sphere.uv_layers.new(name='UVMap')
_uv.uv.foreach_set('vector', [0.75, 0.25, 0.75, 0.375, 0.6875, 0.375, 0.6875, 0.25, 0.75, 0.5, 0.75, 0.625, 0.6875, 0.625, 0.6875, 0.5, 0.75, 0.75, 0.75, 0.875, 0.6875, 0.875, 0.6875, 0.75, 0.75, 0.125, 0.75, 0.25, 0.6875, 0.25, 0.6875, 0.125, 0.75, 0.375, 0.75, 0.5, 0.6875, 0.5, 0.6875, 0.375, 0.75, 0.625, 0.75, 0.75, 0.6875, 0.75, 0.6875, 0.625, 0.75, 0.875, 0.7187, 1.0, 0.6875, 0.875, 0.7188, 0.0, 0.75, 0.125, 0.6875, 0.125, 0.6875, 0.125, 0.6875, 0.25, 0.625, 0.25, 0.625, 0.125, 0.6875, 0.375, 0.6875, 0.5, 0.625, 0.5, 0.625, 0.375, 0.6875, 0.625, 0.6875, 0.75, 0.625, 0.75, 0.625, 0.625, 0.6875, 0.875, 0.6562, 1.0, 0.625, 0.875, 0.6562, 0.0, 0.6875, 0.125, 0.625, 0.125, 0.6875, 0.25, 0.6875, 0.375, 0.625, 0.375, 0.625, 0.25, 0.6875, 0.5, 0.6875, 0.625, 0.625, 0.625, 0.625, 0.5, 0.6875, 0.75, 0.6875, 0.875, 0.625, 0.875, 0.625, 0.75, 0.625, 0.625, 0.625, 0.75, 0.5625, 0.75, 0.5625, 0.625, 0.625, 0.875, 0.5938, 1.0, 0.5625, 0.875, 0.5938, 0.0, 0.625, 0.125, 0.5625, 0.125, 0.625, 0.25, 0.625, 0.375, 0.5625, 0.375, 0.5625, 0.25, 0.625, 0.5, 0.625, 0.625, 0.5625, 0.625, 0.5625, 0.5, 0.625, 0.75, 0.625, 0.875, 0.5625, 0.875, 0.5625, 0.75, 0.625, 0.125, 0.625, 0.25, 0.5625, 0.25, 0.5625, 0.125, 0.625, 0.375, 0.625, 0.5, 0.5625, 0.5, 0.5625, 0.375, 0.5312, 0.0, 0.5625, 0.125, 0.5, 0.125, 0.5625, 0.25, 0.5625, 0.375, 0.5, 0.375, 0.5, 0.25, 0.5625, 0.5, 0.5625, 0.625, 0.5, 0.625, 0.5, 0.5, 0.5625, 0.75, 0.5625, 0.875, 0.5, 0.875, 0.5, 0.75, 0.5625, 0.125, 0.5625, 0.25, 0.5, 0.25, 0.5, 0.125, 0.5625, 0.375, 0.5625, 0.5, 0.5, 0.5, 0.5, 0.375, 0.5625, 0.625, 0.5625, 0.75, 0.5, 0.75, 0.5, 0.625, 0.5625, 0.875, 0.5312, 1.0, 0.5, 0.875, 0.5, 0.75, 0.5, 0.875, 0.4375, 0.875, 0.4375, 0.75, 0.5, 0.125, 0.5, 0.25, 0.4375, 0.25, 0.4375, 0.125, 0.5, 0.375, 0.5, 0.5, 0.4375, 0.5, 0.4375, 0.375, 0.5, 0.625, 0.5, 0.75, 0.4375, 0.75, 0.4375, 0.625, 0.5, 0.875, 0.4687, 1.0, 0.4375, 0.875, 0.4687, 0.0, 0.5, 0.125, 0.4375, 0.125, 0.5, 0.25, 0.5, 0.375, 0.4375, 0.375, 0.4375, 0.25, 0.5, 0.5, 0.5, 0.625, 0.4375, 0.625, 0.4375, 0.5, 0.4375, 0.125, 0.4375, 0.25, 0.375, 0.25, 0.375, 0.125, 0.4375, 0.375, 0.4375, 0.5, 0.375, 0.5, 0.375, 0.375, 0.4375, 0.625, 0.4375, 0.75, 0.375, 0.75, 0.375, 0.625, 0.4375, 0.875, 0.4062, 1.0, 0.375, 0.875, 0.4062, 0.0, 0.4375, 0.125, 0.375, 0.125, 0.4375, 0.25, 0.4375, 0.375, 0.375, 0.375, 0.375, 0.25, 0.4375, 0.5, 0.4375, 0.625, 0.375, 0.625, 0.375, 0.5, 0.4375, 0.75, 0.4375, 0.875, 0.375, 0.875, 0.375, 0.75, 0.375, 0.875, 0.3437, 1.0, 0.3125, 0.875, 0.3437, 0.0, 0.375, 0.125, 0.3125, 0.125, 0.375, 0.25, 0.375, 0.375, 0.3125, 0.375, 0.3125, 0.25, 0.375, 0.5, 0.375, 0.625, 0.3125, 0.625, 0.3125, 0.5, 0.375, 0.75, 0.375, 0.875, 0.3125, 0.875, 0.3125, 0.75, 0.375, 0.125, 0.375, 0.25, 0.3125, 0.25, 0.3125, 0.125, 0.375, 0.375, 0.375, 0.5, 0.3125, 0.5, 0.3125, 0.375, 0.375, 0.625, 0.375, 0.75, 0.3125, 0.75, 0.3125, 0.625, 0.3125, 0.25, 0.3125, 0.375, 0.25, 0.375, 0.25, 0.25, 0.3125, 0.5, 0.3125, 0.625, 0.25, 0.625, 0.25, 0.5, 0.3125, 0.75, 0.3125, 0.875, 0.25, 0.875, 0.25, 0.75, 0.3125, 0.125, 0.3125, 0.25, 0.25, 0.25, 0.25, 0.125, 0.3125, 0.375, 0.3125, 0.5, 0.25, 0.5, 0.25, 0.375, 0.3125, 0.625, 0.3125, 0.75, 0.25, 0.75, 0.25, 0.625, 0.3125, 0.875, 0.2812, 1.0, 0.25, 0.875, 0.2812, 0.0, 0.3125, 0.125, 0.25, 0.125, 0.25, 0.125, 0.25, 0.25, 0.1875, 0.25, 0.1875, 0.125, 0.25, 0.375, 0.25, 0.5, 0.1875, 0.5, 0.1875, 0.375, 0.25, 0.625, 0.25, 0.75, 0.1875, 0.75, 0.1875, 0.625, 0.25, 0.875, 0.2187, 1.0, 0.1875, 0.875, 0.2187, 0.0, 0.25, 0.125, 0.1875, 0.125, 0.25, 0.25, 0.25, 0.375, 0.1875, 0.375, 0.1875, 0.25, 0.25, 0.5, 0.25, 0.625, 0.1875, 0.625, 0.1875, 0.5, 0.25, 0.75, 0.25, 0.875, 0.1875, 0.875, 0.1875, 0.75, 0.1875, 0.375, 0.1875, 0.5, 0.125, 0.5, 0.125, 0.375, 0.1875, 0.625, 0.1875, 0.75, 0.125, 0.75, 0.125, 0.625, 0.1875, 0.875, 0.1562, 1.0, 0.125, 0.875, 0.1562, 0.0, 0.1875, 0.125, 0.125, 0.125, 0.1875, 0.25, 0.1875, 0.375, 0.125, 0.375, 0.125, 0.25, 0.1875, 0.5, 0.1875, 0.625, 0.125, 0.625, 0.125, 0.5, 0.1875, 0.75, 0.1875, 0.875, 0.125, 0.875, 0.125, 0.75, 0.1875, 0.125, 0.1875, 0.25, 0.125, 0.25, 0.125, 0.125, 0.09375, 0.0, 0.125, 0.125, 0.0625, 0.125, 0.125, 0.25, 0.125, 0.375, 0.0625, 0.375, 0.0625, 0.25, 0.125, 0.5, 0.125, 0.625, 0.0625, 0.625, 0.0625, 0.5, 0.125, 0.75, 0.125, 0.875, 0.0625, 0.875, 0.0625, 0.75, 0.125, 0.125, 0.125, 0.25, 0.0625, 0.25, 0.0625, 0.125, 0.125, 0.375, 0.125, 0.5, 0.0625, 0.5, 0.0625, 0.375, 0.125, 0.625, 0.125, 0.75, 0.0625, 0.75, 0.0625, 0.625, 0.125, 0.875, 0.09375, 1.0, 0.0625, 0.875, 0.0625, 0.5, 0.0625, 0.625, 0.0, 0.625, 0.0, 0.5, 0.0625, 0.75, 0.0625, 0.875, 0.0, 0.875, 0.0, 0.75, 0.0625, 0.125, 0.0625, 0.25, 0.0, 0.25, 0.0, 0.125, 0.0625, 0.375, 0.0625, 0.5, 0.0, 0.5, 0.0, 0.375, 0.0625, 0.625, 0.0625, 0.75, 0.0, 0.75, 0.0, 0.625, 0.0625, 0.875, 0.03125, 1.0, 0.0, 0.875, 0.03125, 0.0, 0.0625, 0.125, 0.0, 0.125, 0.0625, 0.25, 0.0625, 0.375, 0.0, 0.375, 0.0, 0.25, 1.0, 0.125, 1.0, 0.25, 0.9375, 0.25, 0.9375, 0.125, 1.0, 0.375, 1.0, 0.5, 0.9375, 0.5, 0.9375, 0.375, 1.0, 0.625, 1.0, 0.75, 0.9375, 0.75, 0.9375, 0.625, 1.0, 0.875, 0.9687, 1.0, 0.9375, 0.875, 0.9687, 0.0, 1.0, 0.125, 0.9375, 0.125, 1.0, 0.25, 1.0, 0.375, 0.9375, 0.375, 0.9375, 0.25, 1.0, 0.5, 1.0, 0.625, 0.9375, 0.625, 0.9375, 0.5, 1.0, 0.75, 1.0, 0.875, 0.9375, 0.875, 0.9375, 0.75, 0.9375, 0.625, 0.9375, 0.75, 0.875, 0.75, 0.875, 0.625, 0.9375, 0.875, 0.9062, 1.0, 0.875, 0.875, 0.9062, 0.0, 0.9375, 0.125, 0.875, 0.125, 0.9375, 0.25, 0.9375, 0.375, 0.875, 0.375, 0.875, 0.25, 0.9375, 0.5, 0.9375, 0.625, 0.875, 0.625, 0.875, 0.5, 0.9375, 0.75, 0.9375, 0.875, 0.875, 0.875, 0.875, 0.75, 0.9375, 0.125, 0.9375, 0.25, 0.875, 0.25, 0.875, 0.125, 0.9375, 0.375, 0.9375, 0.5, 0.875, 0.5, 0.875, 0.375, 0.8437, 0.0, 0.875, 0.125, 0.8125, 0.125, 0.875, 0.25, 0.875, 0.375, 0.8125, 0.375, 0.8125, 0.25, 0.875, 0.5, 0.875, 0.625, 0.8125, 0.625, 0.8125, 0.5, 0.875, 0.75, 0.875, 0.875, 0.8125, 0.875, 0.8125, 0.75, 0.875, 0.125, 0.875, 0.25, 0.8125, 0.25, 0.8125, 0.125, 0.875, 0.375, 0.875, 0.5, 0.8125, 0.5, 0.8125, 0.375, 0.875, 0.625, 0.875, 0.75, 0.8125, 0.75, 0.8125, 0.625, 0.875, 0.875, 0.8437, 1.0, 0.8125, 0.875, 0.8125, 0.75, 0.8125, 0.875, 0.75, 0.875, 0.75, 0.75, 0.8125, 0.125, 0.8125, 0.25, 0.75, 0.25, 0.75, 0.125, 0.8125, 0.375, 0.8125, 0.5, 0.75, 0.5, 0.75, 0.375, 0.8125, 0.625, 0.8125, 0.75, 0.75, 0.75, 0.75, 0.625, 0.8125, 0.875, 0.7812, 1.0, 0.75, 0.875, 0.7812, 0.0, 0.8125, 0.125, 0.75, 0.125, 0.8125, 0.25, 0.8125, 0.375, 0.75, 0.375, 0.75, 0.25, 0.8125, 0.5, 0.8125, 0.625, 0.75, 0.625, 0.75, 0.5])
me_sphere.materials.append(mat_screen)
me_sphere.materials.append(mat_screen)
me_sphere.materials.append(mat_top)
me_sphere.update()

# ---- objects
ob_empty15 = bpy.data.objects.new('Empty15', None)
ob_body = bpy.data.objects.new('body', me_cylinder)
ob_empty = bpy.data.objects.new('Empty', None)
ob_empty15n = bpy.data.objects.new('Empty15n', None)
ob_flower = bpy.data.objects.new('flower', me_cylinder_002)
ob_iris = bpy.data.objects.new('iris', me_sphere)

# ---- transforms, parenting, visibility, modifiers, constraints
ob_empty15.location = (0.0, 0.0, 0.0)
ob_empty15.rotation_euler = (0.0, -0.0, 0.5236)
ob_empty15.empty_display_type = 'CUBE'
ob_body.location = (0.0, 0.0, 0.0)
ob_body.rotation_euler = (0.0, 0.0, 1.571)
_m = ob_body.modifiers.new('Array', 'ARRAY')
_m.count = 6
_m.use_relative_offset = False
_m.use_merge_vertices = True
_m.use_merge_vertices_cap = True
_m.use_object_offset = True
_m.offset_object = ob_empty
_m = ob_body.modifiers.new('Subdivision', 'SUBSURF')
_m.levels = 2
ob_empty.location = (0.0, 0.0, 0.0)
ob_empty.rotation_euler = (0.0, 0.0, 0.5236)
ob_empty15n.location = (0.0, 0.0, 0.0)
ob_empty15n.rotation_euler = (0.0, 0.0, 0.2618)
ob_flower.location = (0.0, 0.0, 0.0)
ob_flower.rotation_euler = (0.0, 0.0, 1.571)
_m = ob_flower.modifiers.new('Array', 'ARRAY')
_m.count = 24
_m.use_relative_offset = False
_m.use_merge_vertices = True
_m.use_merge_vertices_cap = True
_m.use_object_offset = True
_m.offset_object = ob_empty15n
_m = ob_flower.modifiers.new('Subdivision', 'SUBSURF')
_m.levels = 2
ob_iris.location = (0.0, 0.0, -0.3562)
ob_iris.scale = (0.05473, 0.05473, 0.05473)

# ---- collection membership
col_collection.objects.link(ob_empty15)
col_collection.objects.link(ob_body)
col_collection.objects.link(ob_empty)
col_collection.objects.link(ob_empty15n)
col_collection.objects.link(ob_flower)
col_collection.objects.link(ob_iris)

# ---- scene / render settings (as saved in the file)
scene.frame_start = 1; scene.frame_end = 250; scene.frame_set(42)
scene.render.engine = 'BLENDER_EEVEE_NEXT'
scene.cycles.sampling_pattern = 'TABULATED_SOBOL'
scene.eevee.ray_tracing_options.trace_max_roughness = 0.0
bpy.context.view_layer.update()

# ---- added for rendering (the .blend has no active camera and no usable light): camera, sun
cam_auto = bpy.data.cameras.new('AutoCamera')
cam_auto.lens = 50.0
cam_auto.sensor_width = 36.0
cam_auto.clip_end = 1000.0
ob_auto_camera = bpy.data.objects.new('AutoCamera', cam_auto)
scene.collection.objects.link(ob_auto_camera)
ob_auto_camera.location = (3.57842, -4.29411, 2.605)
ob_auto_camera.rotation_euler = (1.09748, -7.21219e-08, 0.694738)
scene.camera = ob_auto_camera
light_auto_sun = bpy.data.lights.new('AutoSun', 'SUN')
light_auto_sun.energy = 3.0
light_auto_sun.angle = 0.0523599
ob_auto_sun = bpy.data.objects.new('AutoSun', light_auto_sun)
scene.collection.objects.link(ob_auto_sun)
ob_auto_sun.rotation_euler = (0.872665, 0.174533, 0.523599)
bpy.context.view_layer.update()
